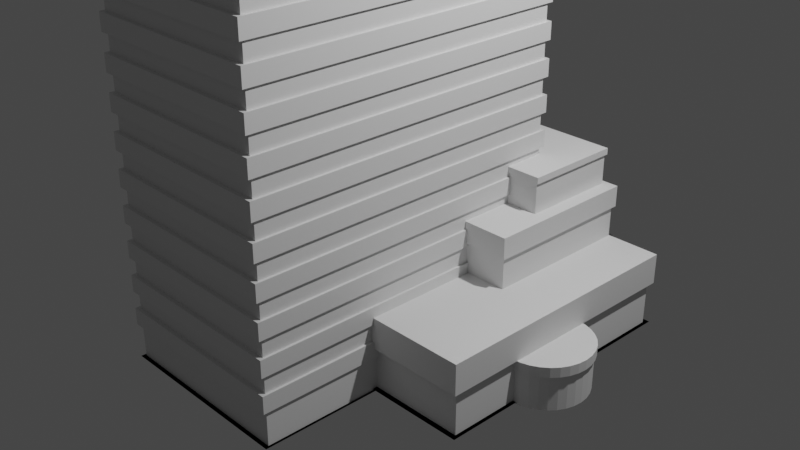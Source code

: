 # Source: Erasmusgebouw.blend  (saved by Blender 3.6.11; exported with 4.5.12 LTS)
import bpy
from mathutils import Matrix  # noqa: F401  (used for matrix-valued properties, if any)

bpy.ops.wm.read_factory_settings(use_empty=True)
scene = bpy.context.scene
scene.name = 'Scene'

# ---- collections
col_collection = bpy.data.collections.new('Collection'); scene.collection.children.link(col_collection)

# ---- materials (node trees are filled in below, after node groups)
mat_material = bpy.data.materials.new('Material')
mat_material.alpha_threshold = 0.0
mat_material.use_transparent_shadow = False
mat_material.roughness = 0.5
mat_material.line_color = (0.0, 0.0, 0.0, 1.0)

# ---- material node trees
mat_material.use_nodes = True; mat_material.node_tree.nodes.clear()
_N = mat_material.node_tree.nodes; _L = mat_material.node_tree.links
n0 = _N.new('ShaderNodeOutputMaterial'); n0.name = 'Material Output'; n0.location = (300, 300)
n1 = _N.new('ShaderNodeBsdfPrincipled'); n1.name = 'Principled BSDF'; n1.location = (10, 300)
n1.distribution = 'GGX'
n1.subsurface_method = 'RANDOM_WALK_SKIN'
n1.inputs[3].default_value = 1.45
n1.inputs[27].default_value = (0.0, 0.0, 0.0, 1.0)
n1.inputs[28].default_value = 1.0
_L.new(n1.outputs[0], n0.inputs[0])
n0.is_active_output = True

# ---- world
world_world = bpy.data.worlds.new('World'); scene.world = world_world
world_world.use_nodes = True; world_world.node_tree.nodes.clear()
_N = world_world.node_tree.nodes; _L = world_world.node_tree.links
n0 = _N.new('ShaderNodeOutputWorld'); n0.name = 'World Output'; n0.location = (300, 300)
n1 = _N.new('ShaderNodeBackground'); n1.name = 'Background'; n1.location = (10, 300)
n1.inputs[0].default_value = (0.05088, 0.05088, 0.05088, 1.0)
_L.new(n1.outputs[0], n0.inputs[0])
n0.is_active_output = True
world_world.color = (0.05088, 0.05088, 0.05088)
world_world.use_sun_shadow = False
world_world.sun_shadow_jitter_overblur = 0.0

# ---- cameras
cam_camera = bpy.data.cameras.new('Camera')
cam_camera.clip_end = 100.0
cam_camera.ortho_scale = 7.314

# ---- lights
light_light = bpy.data.lights.new('Light', 'POINT')
light_light.transmission_factor = 0.0
light_light.energy = 1000.0
light_light.shadow_soft_size = 0.1
light_light.shadow_maximum_resolution = 0.006
light_light.use_absolute_resolution = True

# ---- meshes
me_cube = bpy.data.meshes.new('Cube')
me_cube.from_pydata([(1.0, 1.0, 6.385), (1.0, 1.0, -1.0), (1.0, -2.506, 6.385), (1.0, -2.506, -1.0), (-1.0, 1.0, 6.385), (-1.0, 1.0, -1.0), (-1.0, -2.506, 6.385), (-1.0, -2.506, -1.0), (1.0, 1.0, 6.205), (1.0, 1.0, 6.025), (1.0, 1.0, 5.845), (1.0, 1.0, 5.665), (1.0, 1.0, 5.484), (1.0, 1.0, 5.304), (1.0, 1.0, 5.124), (1.0, 1.0, 4.944), (1.0, 1.0, 4.764), (1.0, 1.0, 4.584), (1.0, 1.0, 4.404), (1.0, 1.0, 4.224), (1.0, 1.0, 4.043), (1.0, 1.0, 3.863), (1.0, 1.0, 3.683), (1.0, 1.0, 3.503), (1.0, 1.0, 3.323), (1.0, 1.0, 3.143), (1.0, 1.0, 2.963), (1.0, 1.0, 2.783), (1.0, 1.0, 2.602), (1.0, 1.0, 2.422), (1.0, 1.0, 2.242), (1.0, 1.0, 2.062), (1.0, 1.0, 1.882), (1.0, 1.0, 1.702), (1.0, 1.0, 1.522), (1.0, 1.0, 1.342), (1.0, 1.0, 1.161), (1.0, 1.0, 0.9814), (1.0, 1.0, 0.8012), (1.0, 1.0, 0.6211), (1.0, 1.0, 0.441), (1.0, 1.0, 0.2609), (1.0, 1.0, 0.08074), (1.0, 1.0, -0.09938), (1.0, 1.0, -0.2795), (1.0, 1.0, -0.4596), (1.0, 1.0, -0.6398), (-1.0, -2.506, -0.6398), (-1.0, -2.506, -0.4596), (-1.0, -2.506, -0.2795), (-1.0, -2.506, -0.09938), (-1.0, -2.506, 0.08074), (-1.0, -2.506, 0.2609), (-1.0, -2.506, 0.441), (-1.0, -2.506, 0.6211), (-1.0, -2.506, 0.8012), (-1.0, -2.506, 0.9814), (-1.0, -2.506, 1.161), (-1.0, -2.506, 1.342), (-1.0, -2.506, 1.522), (-1.0, -2.506, 1.702), (-1.0, -2.506, 1.882), (-1.0, -2.506, 2.062), (-1.0, -2.506, 2.242), (-1.0, -2.506, 2.422), (-1.0, -2.506, 2.602), (-1.0, -2.506, 2.783), (-1.0, -2.506, 2.963), (-1.0, -2.506, 3.143), (-1.0, -2.506, 3.323), (-1.0, -2.506, 3.503), (-1.0, -2.506, 3.683), (-1.0, -2.506, 3.863), (-1.0, -2.506, 4.043), (-1.0, -2.506, 4.224), (-1.0, -2.506, 4.404), (-1.0, -2.506, 4.584), (-1.0, -2.506, 4.764), (-1.0, -2.506, 4.944), (-1.0, -2.506, 5.124), (-1.0, -2.506, 5.304), (-1.0, -2.506, 5.484), (-1.0, -2.506, 5.665), (-1.0, -2.506, 5.845), (-1.0, -2.506, 6.025), (-1.0, -2.506, 6.205), (1.0, -2.506, 6.205), (1.0, -2.506, 6.025), (1.0, -2.506, 5.845), (1.0, -2.506, 5.665), (1.0, -2.506, 5.484), (1.0, -2.506, 5.304), (1.0, -2.506, 5.124), (1.0, -2.506, 4.944), (1.0, -2.506, 4.764), (1.0, -2.506, 4.584), (1.0, -2.506, 4.404), (1.0, -2.506, 4.224), (1.0, -2.506, 4.043), (1.0, -2.506, 3.863), (1.0, -2.506, 3.683), (1.0, -2.506, 3.503), (1.0, -2.506, 3.323), (1.0, -2.506, 3.143), (1.0, -2.506, 2.963), (1.0, -2.506, 2.783), (1.0, -2.506, 2.602), (1.0, -2.506, 2.422), (1.0, -2.506, 2.242), (1.0, -2.506, 2.062), (1.0, -2.506, 1.882), (1.0, -2.506, 1.702), (1.0, -2.506, 1.522), (1.0, -2.506, 1.342), (1.0, -2.506, 1.161), (1.0, -2.506, 0.9814), (1.0, -2.506, 0.8012), (1.0, -2.506, 0.6211), (1.0, -2.506, 0.441), (1.0, -2.506, 0.2609), (1.0, -2.506, 0.08074), (1.0, -2.506, -0.09938), (1.0, -2.506, -0.2795), (1.0, -2.506, -0.4596), (1.0, -2.506, -0.6398), (-1.0, 1.0, 6.205), (-1.0, 1.0, 6.025), (-1.0, 1.0, 5.845), (-1.0, 1.0, 5.665), (-1.0, 1.0, 5.484), (-1.0, 1.0, 5.304), (-1.0, 1.0, 5.124), (-1.0, 1.0, 4.944), (-1.0, 1.0, 4.764), (-1.0, 1.0, 4.584), (-1.0, 1.0, 4.404), (-1.0, 1.0, 4.224), (-1.0, 1.0, 4.043), (-1.0, 1.0, 3.863), (-1.0, 1.0, 3.683), (-1.0, 1.0, 3.503), (-1.0, 1.0, 3.323), (-1.0, 1.0, 3.143), (-1.0, 1.0, 2.963), (-1.0, 1.0, 2.783), (-1.0, 1.0, 2.602), (-1.0, 1.0, 2.422), (-1.0, 1.0, 2.242), (-1.0, 1.0, 2.062), (-1.0, 1.0, 1.882), (-1.0, 1.0, 1.702), (-1.0, 1.0, 1.522), (-1.0, 1.0, 1.342), (-1.0, 1.0, 1.161), (-1.0, 1.0, 0.9814), (-1.0, 1.0, 0.8012), (-1.0, 1.0, 0.6211), (-1.0, 1.0, 0.441), (-1.0, 1.0, 0.2609), (-1.0, 1.0, 0.08074), (-1.0, 1.0, -0.09938), (-1.0, 1.0, -0.2795), (-1.0, 1.0, -0.4596), (-1.0, 1.0, -0.6398), (-0.9751, 0.9563, -1.0), (-0.9751, -2.462, -1.0), (0.9751, 0.9563, -1.0), (0.9751, 0.9563, -0.8199), (0.9751, -2.462, -0.8199), (0.9751, -2.462, -1.0), (-0.9751, 0.9563, -0.8199), (0.9751, 0.9563, 6.205), (0.9751, 0.9563, 6.025), (0.9751, 0.9563, 5.845), (0.9751, 0.9563, 5.665), (0.9751, 0.9563, 5.484), (0.9751, 0.9563, 5.304), (0.9751, 0.9563, 5.124), (0.9751, 0.9563, 4.944), (0.9751, 0.9563, 4.764), (0.9751, 0.9563, 4.584), (0.9751, 0.9563, 4.404), (0.9751, 0.9563, 4.224), (0.9751, 0.9563, 4.043), (0.9751, 0.9563, 3.863), (0.9751, 0.9563, 3.683), (0.9751, 0.9563, 3.503), (0.9751, 0.9563, 3.323), (0.9751, 0.9563, 3.143), (0.9751, 0.9563, 2.963), (0.9751, 0.9563, 2.783), (0.9751, 0.9563, 2.602), (0.9751, 0.9563, 2.422), (0.9751, 0.9563, 2.242), (0.9751, 0.9563, 2.062), (0.9751, 0.9563, 1.882), (0.9751, 0.9563, 1.702), (0.9751, 0.9563, 1.522), (0.9751, 0.9563, 1.342), (0.9751, 0.9563, 1.161), (0.9751, 0.9563, 0.9814), (0.9751, 0.9563, 0.8012), (0.9751, 0.9563, 0.6211), (0.9751, 0.9563, 0.441), (0.9751, 0.9563, 0.2609), (0.9751, 0.9563, 0.08074), (0.9751, 0.9563, -0.09938), (0.9751, 0.9563, -0.2795), (0.9751, 0.9563, -0.4596), (0.9751, 0.9563, -0.6398), (-0.9751, -2.462, -0.8199), (-0.9751, -2.462, -0.6398), (-0.9751, -2.462, -0.4596), (-0.9751, -2.462, -0.2795), (-0.9751, -2.462, -0.09938), (-0.9751, -2.462, 0.08074), (-0.9751, -2.462, 0.2609), (-0.9751, -2.462, 0.441), (-0.9751, -2.462, 0.6211), (-0.9751, -2.462, 0.8012), (-0.9751, -2.462, 0.9814), (-0.9751, -2.462, 1.161), (-0.9751, -2.462, 1.342), (-0.9751, -2.462, 1.522), (-0.9751, -2.462, 1.702), (-0.9751, -2.462, 1.882), (-0.9751, -2.462, 2.062), (-0.9751, -2.462, 2.242), (-0.9751, -2.462, 2.422), (-0.9751, -2.462, 2.602), (-0.9751, -2.462, 2.783), (-0.9751, -2.462, 2.963), (-0.9751, -2.462, 3.143), (-0.9751, -2.462, 3.323), (-0.9751, -2.462, 3.503), (-0.9751, -2.462, 3.683), (-0.9751, -2.462, 3.863), (-0.9751, -2.462, 4.043), (-0.9751, -2.462, 4.224), (-0.9751, -2.462, 4.404), (-0.9751, -2.462, 4.584), (-0.9751, -2.462, 4.764), (-0.9751, -2.462, 4.944), (-0.9751, -2.462, 5.124), (-0.9751, -2.462, 5.304), (-0.9751, -2.462, 5.484), (-0.9751, -2.462, 5.665), (-0.9751, -2.462, 5.845), (-0.9751, -2.462, 6.025), (-0.9751, -2.462, 6.205), (0.9751, -2.462, 6.205), (0.9751, -2.462, 6.025), (0.9751, -2.462, 5.845), (0.9751, -2.462, 5.665), (0.9751, -2.462, 5.484), (0.9751, -2.462, 5.304), (0.9751, -2.462, 5.124), (0.9751, -2.462, 4.944), (0.9751, -2.462, 4.764), (0.9751, -2.462, 4.584), (0.9751, -2.462, 4.404), (0.9751, -2.462, 4.224), (0.9751, -2.462, 4.043), (0.9751, -2.462, 3.863), (0.9751, -2.462, 3.683), (0.9751, -2.462, 3.503), (0.9751, -2.462, 3.323), (0.9751, -2.462, 3.143), (0.9751, -2.462, 2.963), (0.9751, -2.462, 2.783), (0.9751, -2.462, 2.602), (0.9751, -2.462, 2.422), (0.9751, -2.462, 2.242), (0.9751, -2.462, 2.062), (0.9751, -2.462, 1.882), (0.9751, -2.462, 1.702), (0.9751, -2.462, 1.522), (0.9751, -2.462, 1.342), (0.9751, -2.462, 1.161), (0.9751, -2.462, 0.9814), (0.9751, -2.462, 0.8012), (0.9751, -2.462, 0.6211), (0.9751, -2.462, 0.441), (0.9751, -2.462, 0.2609), (0.9751, -2.462, 0.08074), (0.9751, -2.462, -0.09938), (0.9751, -2.462, -0.2795), (0.9751, -2.462, -0.4596), (0.9751, -2.462, -0.6398), (-0.9751, 0.9563, 6.205), (-0.9751, 0.9563, 6.025), (-0.9751, 0.9563, 5.845), (-0.9751, 0.9563, 5.665), (-0.9751, 0.9563, 5.484), (-0.9751, 0.9563, 5.304), (-0.9751, 0.9563, 5.124), (-0.9751, 0.9563, 4.944), (-0.9751, 0.9563, 4.764), (-0.9751, 0.9563, 4.584), (-0.9751, 0.9563, 4.404), (-0.9751, 0.9563, 4.224), (-0.9751, 0.9563, 4.043), (-0.9751, 0.9563, 3.863), (-0.9751, 0.9563, 3.683), (-0.9751, 0.9563, 3.503), (-0.9751, 0.9563, 3.323), (-0.9751, 0.9563, 3.143), (-0.9751, 0.9563, 2.963), (-0.9751, 0.9563, 2.783), (-0.9751, 0.9563, 2.602), (-0.9751, 0.9563, 2.422), (-0.9751, 0.9563, 2.242), (-0.9751, 0.9563, 2.062), (-0.9751, 0.9563, 1.882), (-0.9751, 0.9563, 1.702), (-0.9751, 0.9563, 1.522), (-0.9751, 0.9563, 1.342), (-0.9751, 0.9563, 1.161), (-0.9751, 0.9563, 0.9814), (-0.9751, 0.9563, 0.8012), (-0.9751, 0.9563, 0.6211), (-0.9751, 0.9563, 0.441), (-0.9751, 0.9563, 0.2609), (-0.9751, 0.9563, 0.08074), (-0.9751, 0.9563, -0.09938), (-0.9751, 0.9563, -0.2795), (-0.9751, 0.9563, -0.4596), (-0.9751, 0.9563, -0.6398)], [], [(0, 4, 6, 2), (86, 2, 6, 85), (85, 6, 4, 125), (5, 1, 3, 7), (8, 0, 2, 86), (125, 4, 0, 8), (7, 3, 169, 165), (59, 151, 315, 223), (163, 162, 45, 46), (70, 101, 265, 234), (161, 160, 43, 44), (46, 124, 288, 209), (159, 158, 41, 42), (152, 58, 222, 316), (157, 156, 39, 40), (102, 69, 233, 266), (155, 154, 37, 38), (57, 153, 317, 221), (153, 152, 35, 36), (68, 103, 267, 232), (151, 150, 33, 34), (125, 8, 171, 289), (149, 148, 31, 32), (154, 56, 220, 318), (147, 146, 29, 30), (104, 67, 231, 268), (145, 144, 27, 28), (9, 126, 290, 172), (143, 142, 25, 26), (55, 155, 319, 219), (141, 140, 23, 24), (66, 105, 269, 230), (139, 138, 21, 22), (127, 10, 173, 291), (137, 136, 19, 20), (156, 54, 218, 320), (135, 134, 17, 18), (106, 65, 229, 270), (133, 132, 15, 16), (11, 128, 292, 174), (131, 130, 13, 14), (53, 157, 321, 217), (129, 128, 11, 12), (64, 107, 271, 228), (127, 126, 9, 10), (129, 12, 175, 293), (158, 52, 216, 322), (1, 5, 164, 166), (46, 45, 123, 124), (108, 63, 227, 272), (44, 43, 121, 122), (13, 130, 294, 176), (42, 41, 119, 120), (51, 159, 323, 215), (40, 39, 117, 118), (5, 7, 165, 164), (38, 37, 115, 116), (62, 109, 273, 226), (36, 35, 113, 114), (131, 14, 177, 295), (34, 33, 111, 112), (160, 50, 214, 324), (32, 31, 109, 110), (110, 61, 225, 274), (30, 29, 107, 108), (15, 132, 296, 178), (28, 27, 105, 106), (49, 161, 325, 213), (26, 25, 103, 104), (60, 111, 275, 224), (24, 23, 101, 102), (133, 16, 179, 297), (22, 21, 99, 100), (162, 48, 212, 326), (20, 19, 97, 98), (112, 59, 223, 276), (18, 17, 95, 96), (17, 134, 298, 180), (16, 15, 93, 94), (47, 163, 327, 211), (14, 13, 91, 92), (58, 113, 277, 222), (12, 11, 89, 90), (135, 18, 181, 299), (10, 9, 87, 88), (114, 57, 221, 278), (19, 136, 300, 182), (8, 86, 250, 171), (47, 48, 162, 163), (56, 115, 279, 220), (49, 50, 160, 161), (137, 20, 183, 301), (51, 52, 158, 159), (87, 9, 172, 251), (53, 54, 156, 157), (116, 55, 219, 280), (55, 56, 154, 155), (21, 138, 302, 184), (57, 58, 152, 153), (10, 88, 252, 173), (59, 60, 150, 151), (54, 117, 281, 218), (61, 62, 148, 149), (139, 22, 185, 303), (63, 64, 146, 147), (89, 11, 174, 253), (65, 66, 144, 145), (118, 53, 217, 282), (67, 68, 142, 143), (23, 140, 304, 186), (69, 70, 140, 141), (12, 90, 254, 175), (71, 72, 138, 139), (52, 119, 283, 216), (73, 74, 136, 137), (141, 24, 187, 305), (75, 76, 134, 135), (91, 13, 176, 255), (77, 78, 132, 133), (120, 51, 215, 284), (79, 80, 130, 131), (25, 142, 306, 188), (81, 82, 128, 129), (14, 92, 256, 177), (83, 84, 126, 127), (50, 121, 285, 214), (143, 26, 189, 307), (93, 15, 178, 257), (124, 123, 48, 47), (122, 49, 213, 286), (122, 121, 50, 49), (27, 144, 308, 190), (120, 119, 52, 51), (16, 94, 258, 179), (118, 117, 54, 53), (48, 123, 287, 212), (116, 115, 56, 55), (145, 28, 191, 309), (114, 113, 58, 57), (95, 17, 180, 259), (112, 111, 60, 59), (124, 47, 211, 288), (110, 109, 62, 61), (29, 146, 310, 192), (108, 107, 64, 63), (18, 96, 260, 181), (106, 105, 66, 65), (147, 30, 193, 311), (104, 103, 68, 67), (97, 19, 182, 261), (102, 101, 70, 69), (85, 125, 289, 249), (100, 99, 72, 71), (31, 148, 312, 194), (98, 97, 74, 73), (20, 98, 262, 183), (96, 95, 76, 75), (126, 84, 248, 290), (94, 93, 78, 77), (149, 32, 195, 313), (92, 91, 80, 79), (99, 21, 184, 263), (90, 89, 82, 81), (83, 127, 291, 247), (88, 87, 84, 83), (33, 150, 314, 196), (164, 170, 167, 166), (170, 327, 209, 167), (326, 325, 207, 208), (324, 323, 205, 206), (322, 321, 203, 204), (320, 319, 201, 202), (318, 317, 199, 200), (316, 315, 197, 198), (314, 313, 195, 196), (312, 311, 193, 194), (310, 309, 191, 192), (308, 307, 189, 190), (306, 305, 187, 188), (304, 303, 185, 186), (302, 301, 183, 184), (300, 299, 181, 182), (298, 297, 179, 180), (296, 295, 177, 178), (294, 293, 175, 176), (292, 291, 173, 174), (290, 289, 171, 172), (166, 167, 168, 169), (167, 209, 288, 168), (208, 207, 286, 287), (206, 205, 284, 285), (204, 203, 282, 283), (202, 201, 280, 281), (200, 199, 278, 279), (198, 197, 276, 277), (196, 195, 274, 275), (194, 193, 272, 273), (192, 191, 270, 271), (190, 189, 268, 269), (188, 187, 266, 267), (186, 185, 264, 265), (184, 183, 262, 263), (182, 181, 260, 261), (180, 179, 258, 259), (178, 177, 256, 257), (176, 175, 254, 255), (174, 173, 252, 253), (172, 171, 250, 251), (165, 210, 170, 164), (210, 211, 327, 170), (212, 213, 325, 326), (214, 215, 323, 324), (216, 217, 321, 322), (218, 219, 319, 320), (220, 221, 317, 318), (222, 223, 315, 316), (224, 225, 313, 314), (226, 227, 311, 312), (228, 229, 309, 310), (230, 231, 307, 308), (232, 233, 305, 306), (234, 235, 303, 304), (236, 237, 301, 302), (238, 239, 299, 300), (240, 241, 297, 298), (242, 243, 295, 296), (244, 245, 293, 294), (246, 247, 291, 292), (248, 249, 289, 290), (169, 168, 210, 165), (168, 288, 211, 210), (287, 286, 213, 212), (285, 284, 215, 214), (283, 282, 217, 216), (281, 280, 219, 218), (279, 278, 221, 220), (277, 276, 223, 222), (275, 274, 225, 224), (273, 272, 227, 226), (271, 270, 229, 228), (269, 268, 231, 230), (267, 266, 233, 232), (265, 264, 235, 234), (263, 262, 237, 236), (261, 260, 239, 238), (259, 258, 241, 240), (257, 256, 243, 242), (255, 254, 245, 244), (253, 252, 247, 246), (251, 250, 249, 248), (123, 45, 208, 287), (100, 71, 235, 264), (150, 60, 224, 314), (44, 122, 286, 207), (72, 99, 263, 236), (61, 149, 313, 225), (121, 43, 206, 285), (98, 73, 237, 262), (148, 62, 226, 312), (3, 1, 166, 169), (42, 120, 284, 205), (74, 97, 261, 238), (63, 147, 311, 227), (119, 41, 204, 283), (96, 75, 239, 260), (146, 64, 228, 310), (40, 118, 282, 203), (76, 95, 259, 240), (65, 145, 309, 229), (117, 39, 202, 281), (94, 77, 241, 258), (144, 66, 230, 308), (38, 116, 280, 201), (78, 93, 257, 242), (67, 143, 307, 231), (115, 37, 200, 279), (92, 79, 243, 256), (142, 68, 232, 306), (36, 114, 278, 199), (80, 91, 255, 244), (69, 141, 305, 233), (113, 35, 198, 277), (90, 81, 245, 254), (163, 46, 209, 327), (140, 70, 234, 304), (34, 112, 276, 197), (82, 89, 253, 246), (45, 162, 326, 208), (71, 139, 303, 235), (111, 33, 196, 275), (88, 83, 247, 252), (161, 44, 207, 325), (138, 72, 236, 302), (32, 110, 274, 195), (84, 87, 251, 248), (43, 160, 324, 206), (73, 137, 301, 237), (109, 31, 194, 273), (86, 85, 249, 250), (159, 42, 205, 323), (136, 74, 238, 300), (30, 108, 272, 193), (41, 158, 322, 204), (75, 135, 299, 239), (107, 29, 192, 271), (157, 40, 203, 321), (134, 76, 240, 298), (28, 106, 270, 191), (39, 156, 320, 202), (77, 133, 297, 241), (105, 27, 190, 269), (155, 38, 201, 319), (132, 78, 242, 296), (26, 104, 268, 189), (37, 154, 318, 200), (79, 131, 295, 243), (103, 25, 188, 267), (153, 36, 199, 317), (130, 80, 244, 294), (24, 102, 266, 187), (35, 152, 316, 198), (81, 129, 293, 245), (101, 23, 186, 265), (151, 34, 197, 315), (128, 82, 246, 292), (22, 100, 264, 185)])
_uv = me_cube.uv_layers.new(name='UVMap')
_uv.uv.foreach_set('vector', [0.625, 0.5, 0.875, 0.5, 0.875, 0.75, 0.625, 0.75, 0.6189, 0.75, 0.625, 0.75, 0.625, 1.0, 0.6189, 1.0, 0.6189, 0.0, 0.625, 0.0, 0.625, 0.25, 0.6189, 0.25, 0.125, 0.5, 0.375, 0.5, 0.375, 0.75, 0.125, 0.75, 0.6189, 0.5, 0.625, 0.5, 0.625, 0.75, 0.6189, 0.75, 0.6189, 0.25, 0.625, 0.25, 0.625, 0.5, 0.6189, 0.5, 0.125, 0.75, 0.375, 0.75, 0.375, 0.75, 0.125, 0.75, 0.4604, 0.0, 0.4604, 0.25, 0.4604, 0.25, 0.4604, 0.0, 0.3872, 0.25, 0.3933, 0.25, 0.3933, 0.5, 0.3872, 0.5, 0.5274, 1.0, 0.5274, 0.75, 0.5274, 0.75, 0.5274, 1.0, 0.3994, 0.25, 0.4055, 0.25, 0.4055, 0.5, 0.3994, 0.5, 0.3872, 0.5, 0.3872, 0.75, 0.3872, 0.75, 0.3872, 0.5, 0.4116, 0.25, 0.4177, 0.25, 0.4177, 0.5, 0.4116, 0.5, 0.4543, 0.25, 0.4543, 0.0, 0.4543, 0.0, 0.4543, 0.25, 0.4238, 0.25, 0.4299, 0.25, 0.4299, 0.5, 0.4238, 0.5, 0.5213, 0.75, 0.5213, 1.0, 0.5213, 1.0, 0.5213, 0.75, 0.436, 0.25, 0.4421, 0.25, 0.4421, 0.5, 0.436, 0.5, 0.4482, 0.0, 0.4482, 0.25, 0.4482, 0.25, 0.4482, 0.0, 0.4482, 0.25, 0.4543, 0.25, 0.4543, 0.5, 0.4482, 0.5, 0.5152, 1.0, 0.5152, 0.75, 0.5152, 0.75, 0.5152, 1.0, 0.4604, 0.25, 0.4665, 0.25, 0.4665, 0.5, 0.4604, 0.5, 0.6189, 0.25, 0.6189, 0.5, 0.6189, 0.5, 0.6189, 0.25, 0.4726, 0.25, 0.4787, 0.25, 0.4787, 0.5, 0.4726, 0.5, 0.4421, 0.25, 0.4421, 0.0, 0.4421, 0.0, 0.4421, 0.25, 0.4848, 0.25, 0.4909, 0.25, 0.4909, 0.5, 0.4848, 0.5, 0.5091, 0.75, 0.5091, 1.0, 0.5091, 1.0, 0.5091, 0.75, 0.497, 0.25, 0.503, 0.25, 0.503, 0.5, 0.497, 0.5, 0.6128, 0.5, 0.6128, 0.25, 0.6128, 0.25, 0.6128, 0.5, 0.5091, 0.25, 0.5152, 0.25, 0.5152, 0.5, 0.5091, 0.5, 0.436, 0.0, 0.436, 0.25, 0.436, 0.25, 0.436, 0.0, 0.5213, 0.25, 0.5274, 0.25, 0.5274, 0.5, 0.5213, 0.5, 0.503, 1.0, 0.503, 0.75, 0.503, 0.75, 0.503, 1.0, 0.5335, 0.25, 0.5396, 0.25, 0.5396, 0.5, 0.5335, 0.5, 0.6067, 0.25, 0.6067, 0.5, 0.6067, 0.5, 0.6067, 0.25, 0.5457, 0.25, 0.5518, 0.25, 0.5518, 0.5, 0.5457, 0.5, 0.4299, 0.25, 0.4299, 0.0, 0.4299, 0.0, 0.4299, 0.25, 0.5579, 0.25, 0.564, 0.25, 0.564, 0.5, 0.5579, 0.5, 0.497, 0.75, 0.497, 1.0, 0.497, 1.0, 0.497, 0.75, 0.5701, 0.25, 0.5762, 0.25, 0.5762, 0.5, 0.5701, 0.5, 0.6006, 0.5, 0.6006, 0.25, 0.6006, 0.25, 0.6006, 0.5, 0.5823, 0.25, 0.5884, 0.25, 0.5884, 0.5, 0.5823, 0.5, 0.4238, 0.0, 0.4238, 0.25, 0.4238, 0.25, 0.4238, 0.0, 0.5945, 0.25, 0.6006, 0.25, 0.6006, 0.5, 0.5945, 0.5, 0.4909, 1.0, 0.4909, 0.75, 0.4909, 0.75, 0.4909, 1.0, 0.6067, 0.25, 0.6128, 0.25, 0.6128, 0.5, 0.6067, 0.5, 0.5945, 0.25, 0.5945, 0.5, 0.5945, 0.5, 0.5945, 0.25, 0.4177, 0.25, 0.4177, 0.0, 0.4177, 0.0, 0.4177, 0.25, 0.375, 0.5, 0.125, 0.5, 0.125, 0.5, 0.375, 0.5, 0.3872, 0.5, 0.3933, 0.5, 0.3933, 0.75, 0.3872, 0.75, 0.4848, 0.75, 0.4848, 1.0, 0.4848, 1.0, 0.4848, 0.75, 0.3994, 0.5, 0.4055, 0.5, 0.4055, 0.75, 0.3994, 0.75, 0.5884, 0.5, 0.5884, 0.25, 0.5884, 0.25, 0.5884, 0.5, 0.4116, 0.5, 0.4177, 0.5, 0.4177, 0.75, 0.4116, 0.75, 0.4116, 0.0, 0.4116, 0.25, 0.4116, 0.25, 0.4116, 0.0, 0.4238, 0.5, 0.4299, 0.5, 0.4299, 0.75, 0.4238, 0.75, 0.125, 0.5, 0.125, 0.75, 0.125, 0.75, 0.125, 0.5, 0.436, 0.5, 0.4421, 0.5, 0.4421, 0.75, 0.436, 0.75, 0.4787, 1.0, 0.4787, 0.75, 0.4787, 0.75, 0.4787, 1.0, 0.4482, 0.5, 0.4543, 0.5, 0.4543, 0.75, 0.4482, 0.75, 0.5823, 0.25, 0.5823, 0.5, 0.5823, 0.5, 0.5823, 0.25, 0.4604, 0.5, 0.4665, 0.5, 0.4665, 0.75, 0.4604, 0.75, 0.4055, 0.25, 0.4055, 0.0, 0.4055, 0.0, 0.4055, 0.25, 0.4726, 0.5, 0.4787, 0.5, 0.4787, 0.75, 0.4726, 0.75, 0.4726, 0.75, 0.4726, 1.0, 0.4726, 1.0, 0.4726, 0.75, 0.4848, 0.5, 0.4909, 0.5, 0.4909, 0.75, 0.4848, 0.75, 0.5762, 0.5, 0.5762, 0.25, 0.5762, 0.25, 0.5762, 0.5, 0.497, 0.5, 0.503, 0.5, 0.503, 0.75, 0.497, 0.75, 0.3994, 0.0, 0.3994, 0.25, 0.3994, 0.25, 0.3994, 0.0, 0.5091, 0.5, 0.5152, 0.5, 0.5152, 0.75, 0.5091, 0.75, 0.4665, 1.0, 0.4665, 0.75, 0.4665, 0.75, 0.4665, 1.0, 0.5213, 0.5, 0.5274, 0.5, 0.5274, 0.75, 0.5213, 0.75, 0.5701, 0.25, 0.5701, 0.5, 0.5701, 0.5, 0.5701, 0.25, 0.5335, 0.5, 0.5396, 0.5, 0.5396, 0.75, 0.5335, 0.75, 0.3933, 0.25, 0.3933, 0.0, 0.3933, 0.0, 0.3933, 0.25, 0.5457, 0.5, 0.5518, 0.5, 0.5518, 0.75, 0.5457, 0.75, 0.4604, 0.75, 0.4604, 1.0, 0.4604, 1.0, 0.4604, 0.75, 0.5579, 0.5, 0.564, 0.5, 0.564, 0.75, 0.5579, 0.75, 0.564, 0.5, 0.564, 0.25, 0.564, 0.25, 0.564, 0.5, 0.5701, 0.5, 0.5762, 0.5, 0.5762, 0.75, 0.5701, 0.75, 0.3872, 0.0, 0.3872, 0.25, 0.3872, 0.25, 0.3872, 0.0, 0.5823, 0.5, 0.5884, 0.5, 0.5884, 0.75, 0.5823, 0.75, 0.4543, 1.0, 0.4543, 0.75, 0.4543, 0.75, 0.4543, 1.0, 0.5945, 0.5, 0.6006, 0.5, 0.6006, 0.75, 0.5945, 0.75, 0.5579, 0.25, 0.5579, 0.5, 0.5579, 0.5, 0.5579, 0.25, 0.6067, 0.5, 0.6128, 0.5, 0.6128, 0.75, 0.6067, 0.75, 0.4482, 0.75, 0.4482, 1.0, 0.4482, 1.0, 0.4482, 0.75, 0.5518, 0.5, 0.5518, 0.25, 0.5518, 0.25, 0.5518, 0.5, 0.6189, 0.5, 0.6189, 0.75, 0.6189, 0.75, 0.6189, 0.5, 0.3872, 0.0, 0.3933, 0.0, 0.3933, 0.25, 0.3872, 0.25, 0.4421, 1.0, 0.4421, 0.75, 0.4421, 0.75, 0.4421, 1.0, 0.3994, 0.0, 0.4055, 0.0, 0.4055, 0.25, 0.3994, 0.25, 0.5457, 0.25, 0.5457, 0.5, 0.5457, 0.5, 0.5457, 0.25, 0.4116, 0.0, 0.4177, 0.0, 0.4177, 0.25, 0.4116, 0.25, 0.6128, 0.75, 0.6128, 0.5, 0.6128, 0.5, 0.6128, 0.75, 0.4238, 0.0, 0.4299, 0.0, 0.4299, 0.25, 0.4238, 0.25, 0.436, 0.75, 0.436, 1.0, 0.436, 1.0, 0.436, 0.75, 0.436, 0.0, 0.4421, 0.0, 0.4421, 0.25, 0.436, 0.25, 0.5396, 0.5, 0.5396, 0.25, 0.5396, 0.25, 0.5396, 0.5, 0.4482, 0.0, 0.4543, 0.0, 0.4543, 0.25, 0.4482, 0.25, 0.6067, 0.5, 0.6067, 0.75, 0.6067, 0.75, 0.6067, 0.5, 0.4604, 0.0, 0.4665, 0.0, 0.4665, 0.25, 0.4604, 0.25, 0.4299, 1.0, 0.4299, 0.75, 0.4299, 0.75, 0.4299, 1.0, 0.4726, 0.0, 0.4787, 0.0, 0.4787, 0.25, 0.4726, 0.25, 0.5335, 0.25, 0.5335, 0.5, 0.5335, 0.5, 0.5335, 0.25, 0.4848, 0.0, 0.4909, 0.0, 0.4909, 0.25, 0.4848, 0.25, 0.6006, 0.75, 0.6006, 0.5, 0.6006, 0.5, 0.6006, 0.75, 0.497, 0.0, 0.503, 0.0, 0.503, 0.25, 0.497, 0.25, 0.4238, 0.75, 0.4238, 1.0, 0.4238, 1.0, 0.4238, 0.75, 0.5091, 0.0, 0.5152, 0.0, 0.5152, 0.25, 0.5091, 0.25, 0.5274, 0.5, 0.5274, 0.25, 0.5274, 0.25, 0.5274, 0.5, 0.5213, 0.0, 0.5274, 0.0, 0.5274, 0.25, 0.5213, 0.25, 0.5945, 0.5, 0.5945, 0.75, 0.5945, 0.75, 0.5945, 0.5, 0.5335, 0.0, 0.5396, 0.0, 0.5396, 0.25, 0.5335, 0.25, 0.4177, 1.0, 0.4177, 0.75, 0.4177, 0.75, 0.4177, 1.0, 0.5457, 0.0, 0.5518, 0.0, 0.5518, 0.25, 0.5457, 0.25, 0.5213, 0.25, 0.5213, 0.5, 0.5213, 0.5, 0.5213, 0.25, 0.5579, 0.0, 0.564, 0.0, 0.564, 0.25, 0.5579, 0.25, 0.5884, 0.75, 0.5884, 0.5, 0.5884, 0.5, 0.5884, 0.75, 0.5701, 0.0, 0.5762, 0.0, 0.5762, 0.25, 0.5701, 0.25, 0.4116, 0.75, 0.4116, 1.0, 0.4116, 1.0, 0.4116, 0.75, 0.5823, 0.0, 0.5884, 0.0, 0.5884, 0.25, 0.5823, 0.25, 0.5152, 0.5, 0.5152, 0.25, 0.5152, 0.25, 0.5152, 0.5, 0.5945, 0.0, 0.6006, 0.0, 0.6006, 0.25, 0.5945, 0.25, 0.5823, 0.5, 0.5823, 0.75, 0.5823, 0.75, 0.5823, 0.5, 0.6067, 0.0, 0.6128, 0.0, 0.6128, 0.25, 0.6067, 0.25, 0.4055, 1.0, 0.4055, 0.75, 0.4055, 0.75, 0.4055, 1.0, 0.5091, 0.25, 0.5091, 0.5, 0.5091, 0.5, 0.5091, 0.25, 0.5762, 0.75, 0.5762, 0.5, 0.5762, 0.5, 0.5762, 0.75, 0.3872, 0.75, 0.3933, 0.75, 0.3933, 1.0, 0.3872, 1.0, 0.3994, 0.75, 0.3994, 1.0, 0.3994, 1.0, 0.3994, 0.75, 0.3994, 0.75, 0.4055, 0.75, 0.4055, 1.0, 0.3994, 1.0, 0.503, 0.5, 0.503, 0.25, 0.503, 0.25, 0.503, 0.5, 0.4116, 0.75, 0.4177, 0.75, 0.4177, 1.0, 0.4116, 1.0, 0.5701, 0.5, 0.5701, 0.75, 0.5701, 0.75, 0.5701, 0.5, 0.4238, 0.75, 0.4299, 0.75, 0.4299, 1.0, 0.4238, 1.0, 0.3933, 1.0, 0.3933, 0.75, 0.3933, 0.75, 0.3933, 1.0, 0.436, 0.75, 0.4421, 0.75, 0.4421, 1.0, 0.436, 1.0, 0.497, 0.25, 0.497, 0.5, 0.497, 0.5, 0.497, 0.25, 0.4482, 0.75, 0.4543, 0.75, 0.4543, 1.0, 0.4482, 1.0, 0.564, 0.75, 0.564, 0.5, 0.564, 0.5, 0.564, 0.75, 0.4604, 0.75, 0.4665, 0.75, 0.4665, 1.0, 0.4604, 1.0, 0.3872, 0.75, 0.3872, 1.0, 0.3872, 1.0, 0.3872, 0.75, 0.4726, 0.75, 0.4787, 0.75, 0.4787, 1.0, 0.4726, 1.0, 0.4909, 0.5, 0.4909, 0.25, 0.4909, 0.25, 0.4909, 0.5, 0.4848, 0.75, 0.4909, 0.75, 0.4909, 1.0, 0.4848, 1.0, 0.5579, 0.5, 0.5579, 0.75, 0.5579, 0.75, 0.5579, 0.5, 0.497, 0.75, 0.503, 0.75, 0.503, 1.0, 0.497, 1.0, 0.4848, 0.25, 0.4848, 0.5, 0.4848, 0.5, 0.4848, 0.25, 0.5091, 0.75, 0.5152, 0.75, 0.5152, 1.0, 0.5091, 1.0, 0.5518, 0.75, 0.5518, 0.5, 0.5518, 0.5, 0.5518, 0.75, 0.5213, 0.75, 0.5274, 0.75, 0.5274, 1.0, 0.5213, 1.0, 0.6189, 0.0, 0.6189, 0.25, 0.6189, 0.25, 0.6189, 0.0, 0.5335, 0.75, 0.5396, 0.75, 0.5396, 1.0, 0.5335, 1.0, 0.4787, 0.5, 0.4787, 0.25, 0.4787, 0.25, 0.4787, 0.5, 0.5457, 0.75, 0.5518, 0.75, 0.5518, 1.0, 0.5457, 1.0, 0.5457, 0.5, 0.5457, 0.75, 0.5457, 0.75, 0.5457, 0.5, 0.5579, 0.75, 0.564, 0.75, 0.564, 1.0, 0.5579, 1.0, 0.6128, 0.25, 0.6128, 0.0, 0.6128, 0.0, 0.6128, 0.25, 0.5701, 0.75, 0.5762, 0.75, 0.5762, 1.0, 0.5701, 1.0, 0.4726, 0.25, 0.4726, 0.5, 0.4726, 0.5, 0.4726, 0.25, 0.5823, 0.75, 0.5884, 0.75, 0.5884, 1.0, 0.5823, 1.0, 0.5396, 0.75, 0.5396, 0.5, 0.5396, 0.5, 0.5396, 0.75, 0.5945, 0.75, 0.6006, 0.75, 0.6006, 1.0, 0.5945, 1.0, 0.6067, 0.0, 0.6067, 0.25, 0.6067, 0.25, 0.6067, 0.0, 0.6067, 0.75, 0.6128, 0.75, 0.6128, 1.0, 0.6067, 1.0, 0.4665, 0.5, 0.4665, 0.25, 0.4665, 0.25, 0.4665, 0.5, 0.375, 0.25, 0.3811, 0.25, 0.3811, 0.5, 0.375, 0.5, 0.3811, 0.25, 0.3872, 0.25, 0.3872, 0.5, 0.3811, 0.5, 0.3933, 0.25, 0.3994, 0.25, 0.3994, 0.5, 0.3933, 0.5, 0.4055, 0.25, 0.4116, 0.25, 0.4116, 0.5, 0.4055, 0.5, 0.4177, 0.25, 0.4238, 0.25, 0.4238, 0.5, 0.4177, 0.5, 0.4299, 0.25, 0.436, 0.25, 0.436, 0.5, 0.4299, 0.5, 0.4421, 0.25, 0.4482, 0.25, 0.4482, 0.5, 0.4421, 0.5, 0.4543, 0.25, 0.4604, 0.25, 0.4604, 0.5, 0.4543, 0.5, 0.4665, 0.25, 0.4726, 0.25, 0.4726, 0.5, 0.4665, 0.5, 0.4787, 0.25, 0.4848, 0.25, 0.4848, 0.5, 0.4787, 0.5, 0.4909, 0.25, 0.497, 0.25, 0.497, 0.5, 0.4909, 0.5, 0.503, 0.25, 0.5091, 0.25, 0.5091, 0.5, 0.503, 0.5, 0.5152, 0.25, 0.5213, 0.25, 0.5213, 0.5, 0.5152, 0.5, 0.5274, 0.25, 0.5335, 0.25, 0.5335, 0.5, 0.5274, 0.5, 0.5396, 0.25, 0.5457, 0.25, 0.5457, 0.5, 0.5396, 0.5, 0.5518, 0.25, 0.5579, 0.25, 0.5579, 0.5, 0.5518, 0.5, 0.564, 0.25, 0.5701, 0.25, 0.5701, 0.5, 0.564, 0.5, 0.5762, 0.25, 0.5823, 0.25, 0.5823, 0.5, 0.5762, 0.5, 0.5884, 0.25, 0.5945, 0.25, 0.5945, 0.5, 0.5884, 0.5, 0.6006, 0.25, 0.6067, 0.25, 0.6067, 0.5, 0.6006, 0.5, 0.6128, 0.25, 0.6189, 0.25, 0.6189, 0.5, 0.6128, 0.5, 0.375, 0.5, 0.3811, 0.5, 0.3811, 0.75, 0.375, 0.75, 0.3811, 0.5, 0.3872, 0.5, 0.3872, 0.75, 0.3811, 0.75, 0.3933, 0.5, 0.3994, 0.5, 0.3994, 0.75, 0.3933, 0.75, 0.4055, 0.5, 0.4116, 0.5, 0.4116, 0.75, 0.4055, 0.75, 0.4177, 0.5, 0.4238, 0.5, 0.4238, 0.75, 0.4177, 0.75, 0.4299, 0.5, 0.436, 0.5, 0.436, 0.75, 0.4299, 0.75, 0.4421, 0.5, 0.4482, 0.5, 0.4482, 0.75, 0.4421, 0.75, 0.4543, 0.5, 0.4604, 0.5, 0.4604, 0.75, 0.4543, 0.75, 0.4665, 0.5, 0.4726, 0.5, 0.4726, 0.75, 0.4665, 0.75, 0.4787, 0.5, 0.4848, 0.5, 0.4848, 0.75, 0.4787, 0.75, 0.4909, 0.5, 0.497, 0.5, 0.497, 0.75, 0.4909, 0.75, 0.503, 0.5, 0.5091, 0.5, 0.5091, 0.75, 0.503, 0.75, 0.5152, 0.5, 0.5213, 0.5, 0.5213, 0.75, 0.5152, 0.75, 0.5274, 0.5, 0.5335, 0.5, 0.5335, 0.75, 0.5274, 0.75, 0.5396, 0.5, 0.5457, 0.5, 0.5457, 0.75, 0.5396, 0.75, 0.5518, 0.5, 0.5579, 0.5, 0.5579, 0.75, 0.5518, 0.75, 0.564, 0.5, 0.5701, 0.5, 0.5701, 0.75, 0.564, 0.75, 0.5762, 0.5, 0.5823, 0.5, 0.5823, 0.75, 0.5762, 0.75, 0.5884, 0.5, 0.5945, 0.5, 0.5945, 0.75, 0.5884, 0.75, 0.6006, 0.5, 0.6067, 0.5, 0.6067, 0.75, 0.6006, 0.75, 0.6128, 0.5, 0.6189, 0.5, 0.6189, 0.75, 0.6128, 0.75, 0.375, 0.0, 0.3811, 0.0, 0.3811, 0.25, 0.375, 0.25, 0.3811, 0.0, 0.3872, 0.0, 0.3872, 0.25, 0.3811, 0.25, 0.3933, 0.0, 0.3994, 0.0, 0.3994, 0.25, 0.3933, 0.25, 0.4055, 0.0, 0.4116, 0.0, 0.4116, 0.25, 0.4055, 0.25, 0.4177, 0.0, 0.4238, 0.0, 0.4238, 0.25, 0.4177, 0.25, 0.4299, 0.0, 0.436, 0.0, 0.436, 0.25, 0.4299, 0.25, 0.4421, 0.0, 0.4482, 0.0, 0.4482, 0.25, 0.4421, 0.25, 0.4543, 0.0, 0.4604, 0.0, 0.4604, 0.25, 0.4543, 0.25, 0.4665, 0.0, 0.4726, 0.0, 0.4726, 0.25, 0.4665, 0.25, 0.4787, 0.0, 0.4848, 0.0, 0.4848, 0.25, 0.4787, 0.25, 0.4909, 0.0, 0.497, 0.0, 0.497, 0.25, 0.4909, 0.25, 0.503, 0.0, 0.5091, 0.0, 0.5091, 0.25, 0.503, 0.25, 0.5152, 0.0, 0.5213, 0.0, 0.5213, 0.25, 0.5152, 0.25, 0.5274, 0.0, 0.5335, 0.0, 0.5335, 0.25, 0.5274, 0.25, 0.5396, 0.0, 0.5457, 0.0, 0.5457, 0.25, 0.5396, 0.25, 0.5518, 0.0, 0.5579, 0.0, 0.5579, 0.25, 0.5518, 0.25, 0.564, 0.0, 0.5701, 0.0, 0.5701, 0.25, 0.564, 0.25, 0.5762, 0.0, 0.5823, 0.0, 0.5823, 0.25, 0.5762, 0.25, 0.5884, 0.0, 0.5945, 0.0, 0.5945, 0.25, 0.5884, 0.25, 0.6006, 0.0, 0.6067, 0.0, 0.6067, 0.25, 0.6006, 0.25, 0.6128, 0.0, 0.6189, 0.0, 0.6189, 0.25, 0.6128, 0.25, 0.375, 0.75, 0.3811, 0.75, 0.3811, 1.0, 0.375, 1.0, 0.3811, 0.75, 0.3872, 0.75, 0.3872, 1.0, 0.3811, 1.0, 0.3933, 0.75, 0.3994, 0.75, 0.3994, 1.0, 0.3933, 1.0, 0.4055, 0.75, 0.4116, 0.75, 0.4116, 1.0, 0.4055, 1.0, 0.4177, 0.75, 0.4238, 0.75, 0.4238, 1.0, 0.4177, 1.0, 0.4299, 0.75, 0.436, 0.75, 0.436, 1.0, 0.4299, 1.0, 0.4421, 0.75, 0.4482, 0.75, 0.4482, 1.0, 0.4421, 1.0, 0.4543, 0.75, 0.4604, 0.75, 0.4604, 1.0, 0.4543, 1.0, 0.4665, 0.75, 0.4726, 0.75, 0.4726, 1.0, 0.4665, 1.0, 0.4787, 0.75, 0.4848, 0.75, 0.4848, 1.0, 0.4787, 1.0, 0.4909, 0.75, 0.497, 0.75, 0.497, 1.0, 0.4909, 1.0, 0.503, 0.75, 0.5091, 0.75, 0.5091, 1.0, 0.503, 1.0, 0.5152, 0.75, 0.5213, 0.75, 0.5213, 1.0, 0.5152, 1.0, 0.5274, 0.75, 0.5335, 0.75, 0.5335, 1.0, 0.5274, 1.0, 0.5396, 0.75, 0.5457, 0.75, 0.5457, 1.0, 0.5396, 1.0, 0.5518, 0.75, 0.5579, 0.75, 0.5579, 1.0, 0.5518, 1.0, 0.564, 0.75, 0.5701, 0.75, 0.5701, 1.0, 0.564, 1.0, 0.5762, 0.75, 0.5823, 0.75, 0.5823, 1.0, 0.5762, 1.0, 0.5884, 0.75, 0.5945, 0.75, 0.5945, 1.0, 0.5884, 1.0, 0.6006, 0.75, 0.6067, 0.75, 0.6067, 1.0, 0.6006, 1.0, 0.6128, 0.75, 0.6189, 0.75, 0.6189, 1.0, 0.6128, 1.0, 0.3933, 0.75, 0.3933, 0.5, 0.3933, 0.5, 0.3933, 0.75, 0.5335, 0.75, 0.5335, 1.0, 0.5335, 1.0, 0.5335, 0.75, 0.4665, 0.25, 0.4665, 0.0, 0.4665, 0.0, 0.4665, 0.25, 0.3994, 0.5, 0.3994, 0.75, 0.3994, 0.75, 0.3994, 0.5, 0.5396, 1.0, 0.5396, 0.75, 0.5396, 0.75, 0.5396, 1.0, 0.4726, 0.0, 0.4726, 0.25, 0.4726, 0.25, 0.4726, 0.0, 0.4055, 0.75, 0.4055, 0.5, 0.4055, 0.5, 0.4055, 0.75, 0.5457, 0.75, 0.5457, 1.0, 0.5457, 1.0, 0.5457, 0.75, 0.4787, 0.25, 0.4787, 0.0, 0.4787, 0.0, 0.4787, 0.25, 0.375, 0.75, 0.375, 0.5, 0.375, 0.5, 0.375, 0.75, 0.4116, 0.5, 0.4116, 0.75, 0.4116, 0.75, 0.4116, 0.5, 0.5518, 1.0, 0.5518, 0.75, 0.5518, 0.75, 0.5518, 1.0, 0.4848, 0.0, 0.4848, 0.25, 0.4848, 0.25, 0.4848, 0.0, 0.4177, 0.75, 0.4177, 0.5, 0.4177, 0.5, 0.4177, 0.75, 0.5579, 0.75, 0.5579, 1.0, 0.5579, 1.0, 0.5579, 0.75, 0.4909, 0.25, 0.4909, 0.0, 0.4909, 0.0, 0.4909, 0.25, 0.4238, 0.5, 0.4238, 0.75, 0.4238, 0.75, 0.4238, 0.5, 0.564, 1.0, 0.564, 0.75, 0.564, 0.75, 0.564, 1.0, 0.497, 0.0, 0.497, 0.25, 0.497, 0.25, 0.497, 0.0, 0.4299, 0.75, 0.4299, 0.5, 0.4299, 0.5, 0.4299, 0.75, 0.5701, 0.75, 0.5701, 1.0, 0.5701, 1.0, 0.5701, 0.75, 0.503, 0.25, 0.503, 0.0, 0.503, 0.0, 0.503, 0.25, 0.436, 0.5, 0.436, 0.75, 0.436, 0.75, 0.436, 0.5, 0.5762, 1.0, 0.5762, 0.75, 0.5762, 0.75, 0.5762, 1.0, 0.5091, 0.0, 0.5091, 0.25, 0.5091, 0.25, 0.5091, 0.0, 0.4421, 0.75, 0.4421, 0.5, 0.4421, 0.5, 0.4421, 0.75, 0.5823, 0.75, 0.5823, 1.0, 0.5823, 1.0, 0.5823, 0.75, 0.5152, 0.25, 0.5152, 0.0, 0.5152, 0.0, 0.5152, 0.25, 0.4482, 0.5, 0.4482, 0.75, 0.4482, 0.75, 0.4482, 0.5, 0.5884, 1.0, 0.5884, 0.75, 0.5884, 0.75, 0.5884, 1.0, 0.5213, 0.0, 0.5213, 0.25, 0.5213, 0.25, 0.5213, 0.0, 0.4543, 0.75, 0.4543, 0.5, 0.4543, 0.5, 0.4543, 0.75, 0.5945, 0.75, 0.5945, 1.0, 0.5945, 1.0, 0.5945, 0.75, 0.3872, 0.25, 0.3872, 0.5, 0.3872, 0.5, 0.3872, 0.25, 0.5274, 0.25, 0.5274, 0.0, 0.5274, 0.0, 0.5274, 0.25, 0.4604, 0.5, 0.4604, 0.75, 0.4604, 0.75, 0.4604, 0.5, 0.6006, 1.0, 0.6006, 0.75, 0.6006, 0.75, 0.6006, 1.0, 0.3933, 0.5, 0.3933, 0.25, 0.3933, 0.25, 0.3933, 0.5, 0.5335, 0.0, 0.5335, 0.25, 0.5335, 0.25, 0.5335, 0.0, 0.4665, 0.75, 0.4665, 0.5, 0.4665, 0.5, 0.4665, 0.75, 0.6067, 0.75, 0.6067, 1.0, 0.6067, 1.0, 0.6067, 0.75, 0.3994, 0.25, 0.3994, 0.5, 0.3994, 0.5, 0.3994, 0.25, 0.5396, 0.25, 0.5396, 0.0, 0.5396, 0.0, 0.5396, 0.25, 0.4726, 0.5, 0.4726, 0.75, 0.4726, 0.75, 0.4726, 0.5, 0.6128, 1.0, 0.6128, 0.75, 0.6128, 0.75, 0.6128, 1.0, 0.4055, 0.5, 0.4055, 0.25, 0.4055, 0.25, 0.4055, 0.5, 0.5457, 0.0, 0.5457, 0.25, 0.5457, 0.25, 0.5457, 0.0, 0.4787, 0.75, 0.4787, 0.5, 0.4787, 0.5, 0.4787, 0.75, 0.6189, 0.75, 0.6189, 1.0, 0.6189, 1.0, 0.6189, 0.75, 0.4116, 0.25, 0.4116, 0.5, 0.4116, 0.5, 0.4116, 0.25, 0.5518, 0.25, 0.5518, 0.0, 0.5518, 0.0, 0.5518, 0.25, 0.4848, 0.5, 0.4848, 0.75, 0.4848, 0.75, 0.4848, 0.5, 0.4177, 0.5, 0.4177, 0.25, 0.4177, 0.25, 0.4177, 0.5, 0.5579, 0.0, 0.5579, 0.25, 0.5579, 0.25, 0.5579, 0.0, 0.4909, 0.75, 0.4909, 0.5, 0.4909, 0.5, 0.4909, 0.75, 0.4238, 0.25, 0.4238, 0.5, 0.4238, 0.5, 0.4238, 0.25, 0.564, 0.25, 0.564, 0.0, 0.564, 0.0, 0.564, 0.25, 0.497, 0.5, 0.497, 0.75, 0.497, 0.75, 0.497, 0.5, 0.4299, 0.5, 0.4299, 0.25, 0.4299, 0.25, 0.4299, 0.5, 0.5701, 0.0, 0.5701, 0.25, 0.5701, 0.25, 0.5701, 0.0, 0.503, 0.75, 0.503, 0.5, 0.503, 0.5, 0.503, 0.75, 0.436, 0.25, 0.436, 0.5, 0.436, 0.5, 0.436, 0.25, 0.5762, 0.25, 0.5762, 0.0, 0.5762, 0.0, 0.5762, 0.25, 0.5091, 0.5, 0.5091, 0.75, 0.5091, 0.75, 0.5091, 0.5, 0.4421, 0.5, 0.4421, 0.25, 0.4421, 0.25, 0.4421, 0.5, 0.5823, 0.0, 0.5823, 0.25, 0.5823, 0.25, 0.5823, 0.0, 0.5152, 0.75, 0.5152, 0.5, 0.5152, 0.5, 0.5152, 0.75, 0.4482, 0.25, 0.4482, 0.5, 0.4482, 0.5, 0.4482, 0.25, 0.5884, 0.25, 0.5884, 0.0, 0.5884, 0.0, 0.5884, 0.25, 0.5213, 0.5, 0.5213, 0.75, 0.5213, 0.75, 0.5213, 0.5, 0.4543, 0.5, 0.4543, 0.25, 0.4543, 0.25, 0.4543, 0.5, 0.5945, 0.0, 0.5945, 0.25, 0.5945, 0.25, 0.5945, 0.0, 0.5274, 0.75, 0.5274, 0.5, 0.5274, 0.5, 0.5274, 0.75, 0.4604, 0.25, 0.4604, 0.5, 0.4604, 0.5, 0.4604, 0.25, 0.6006, 0.25, 0.6006, 0.0, 0.6006, 0.0, 0.6006, 0.25, 0.5335, 0.5, 0.5335, 0.75, 0.5335, 0.75, 0.5335, 0.5])
me_cube.materials.append(mat_material)
me_cube.use_mirror_vertex_groups = False
me_cube.update()
me_cube_001 = bpy.data.meshes.new('Cube.001')
me_cube_001.from_pydata([(-1.0, -1.0, -1.0), (-1.0, -1.0, 1.0), (-1.0, 1.0, -1.0), (-1.0, 1.0, 1.0), (1.0, -1.0, -1.0), (1.0, -1.0, 1.0), (1.0, 1.0, -1.0), (1.0, 1.0, 1.0)], [], [(0, 1, 3, 2), (2, 3, 7, 6), (6, 7, 5, 4), (4, 5, 1, 0), (2, 6, 4, 0), (7, 3, 1, 5)])
_uv = me_cube_001.uv_layers.new(name='UVMap')
_uv.uv.foreach_set('vector', [0.375, 0.0, 0.625, 0.0, 0.625, 0.25, 0.375, 0.25, 0.375, 0.25, 0.625, 0.25, 0.625, 0.5, 0.375, 0.5, 0.375, 0.5, 0.625, 0.5, 0.625, 0.75, 0.375, 0.75, 0.375, 0.75, 0.625, 0.75, 0.625, 1.0, 0.375, 1.0, 0.125, 0.5, 0.375, 0.5, 0.375, 0.75, 0.125, 0.75, 0.625, 0.5, 0.875, 0.5, 0.875, 0.75, 0.625, 0.75])
me_cube_001.update()
me_cube_003 = bpy.data.meshes.new('Cube.003')
me_cube_003.from_pydata([(-1.0, -1.0, -1.0), (-1.0, -1.0, 1.0), (-1.0, 1.0, -1.0), (-1.0, 1.0, 1.0), (1.0, -1.0, -1.0), (1.0, -1.0, 1.0), (1.0, 1.0, -1.0), (1.0, 1.0, 1.0)], [], [(0, 1, 3, 2), (2, 3, 7, 6), (6, 7, 5, 4), (4, 5, 1, 0), (2, 6, 4, 0), (7, 3, 1, 5)])
_uv = me_cube_003.uv_layers.new(name='UVMap')
_uv.uv.foreach_set('vector', [0.375, 0.0, 0.625, 0.0, 0.625, 0.25, 0.375, 0.25, 0.375, 0.25, 0.625, 0.25, 0.625, 0.5, 0.375, 0.5, 0.375, 0.5, 0.625, 0.5, 0.625, 0.75, 0.375, 0.75, 0.375, 0.75, 0.625, 0.75, 0.625, 1.0, 0.375, 1.0, 0.125, 0.5, 0.375, 0.5, 0.375, 0.75, 0.125, 0.75, 0.625, 0.5, 0.875, 0.5, 0.875, 0.75, 0.625, 0.75])
me_cube_003.update()
me_cube_004 = bpy.data.meshes.new('Cube.004')
me_cube_004.from_pydata([(-1.0, -1.136, -1.121), (-1.0, -1.136, 0.5569), (-1.0, 1.136, -1.121), (-1.0, 1.136, 0.5569), (1.0, -1.136, -1.121), (1.0, -1.136, 0.5569), (1.0, 1.136, -1.121), (1.0, 1.136, 0.5569), (-1.0, 0.7873, -1.121), (-1.0, -0.8568, -1.121), (-1.0, -0.8568, 0.5569), (-1.0, 0.7873, 0.5569), (1.0, -0.8568, -1.121), (1.0, 0.7873, -1.121), (1.0, 0.7873, 0.5569), (1.0, -0.8568, 0.5569), (-1.0, -0.8568, 0.8893), (-1.0, 0.7873, 0.8893), (1.0, 0.7873, 0.8893), (1.0, -0.8568, 0.8893)], [], [(8, 11, 3, 2), (2, 3, 7, 6), (12, 15, 5, 4), (4, 5, 1, 0), (9, 12, 4, 0), (15, 10, 1, 5), (7, 3, 11, 14), (11, 10, 16, 17), (2, 6, 13, 8), (8, 13, 12, 9), (6, 7, 14, 13), (13, 14, 15, 12), (0, 1, 10, 9), (9, 10, 11, 8), (18, 17, 16, 19), (14, 11, 17, 18), (10, 15, 19, 16), (15, 14, 18, 19)])
_uv = me_cube_004.uv_layers.new(name='UVMap')
_uv.uv.foreach_set('vector', [0.375, 0.1676, 0.625, 0.1676, 0.625, 0.25, 0.375, 0.25, 0.375, 0.25, 0.625, 0.25, 0.625, 0.5, 0.375, 0.5, 0.375, 0.6657, 0.625, 0.6657, 0.625, 0.75, 0.375, 0.75, 0.375, 0.75, 0.625, 0.75, 0.625, 1.0, 0.375, 1.0, 0.125, 0.6657, 0.375, 0.6657, 0.375, 0.75, 0.125, 0.75, 0.625, 0.6657, 0.875, 0.6657, 0.875, 0.75, 0.625, 0.75, 0.625, 0.5, 0.875, 0.5, 0.875, 0.5824, 0.625, 0.5824, 0.625, 0.1676, 0.625, 0.08429, 0.625, 0.08429, 0.625, 0.1676, 0.125, 0.5, 0.375, 0.5, 0.375, 0.5824, 0.125, 0.5824, 0.125, 0.5824, 0.375, 0.5824, 0.375, 0.6657, 0.125, 0.6657, 0.375, 0.5, 0.625, 0.5, 0.625, 0.5824, 0.375, 0.5824, 0.375, 0.5824, 0.625, 0.5824, 0.625, 0.6657, 0.375, 0.6657, 0.375, 0.0, 0.625, 0.0, 0.625, 0.08429, 0.375, 0.08429, 0.375, 0.08429, 0.625, 0.08429, 0.625, 0.1676, 0.375, 0.1676, 0.625, 0.5824, 0.875, 0.5824, 0.875, 0.6657, 0.625, 0.6657, 0.625, 0.5824, 0.875, 0.5824, 0.875, 0.5824, 0.625, 0.5824, 0.875, 0.6657, 0.625, 0.6657, 0.625, 0.6657, 0.875, 0.6657, 0.625, 0.6657, 0.625, 0.5824, 0.625, 0.5824, 0.625, 0.6657])
me_cube_004.update()
me_cube_005 = bpy.data.meshes.new('Cube.005')
me_cube_005.from_pydata([(-1.0, -1.0, -1.0), (-1.0, -1.0, 1.0), (-1.0, 1.0, -1.0), (-1.0, 1.0, 1.0), (1.0, -1.0, -1.0), (1.0, -1.0, 1.0), (1.0, 1.0, -1.0), (1.0, 1.0, 1.0)], [], [(0, 1, 3, 2), (2, 3, 7, 6), (6, 7, 5, 4), (4, 5, 1, 0), (2, 6, 4, 0), (7, 3, 1, 5)])
_uv = me_cube_005.uv_layers.new(name='UVMap')
_uv.uv.foreach_set('vector', [0.375, 0.0, 0.625, 0.0, 0.625, 0.25, 0.375, 0.25, 0.375, 0.25, 0.625, 0.25, 0.625, 0.5, 0.375, 0.5, 0.375, 0.5, 0.625, 0.5, 0.625, 0.75, 0.375, 0.75, 0.375, 0.75, 0.625, 0.75, 0.625, 1.0, 0.375, 1.0, 0.125, 0.5, 0.375, 0.5, 0.375, 0.75, 0.125, 0.75, 0.625, 0.5, 0.875, 0.5, 0.875, 0.75, 0.625, 0.75])
me_cube_005.update()
me_cylinder_001 = bpy.data.meshes.new('Cylinder.001')
me_cylinder_001.from_pydata([(0.0, 0.0, -0.07321), (0.0, 0.0, 0.8313), (1.0, 0.0, -0.07321), (1.0, 0.0, 0.8313), (0.9808, -0.1951, -0.07321), (0.9808, -0.1951, 0.8313), (0.9239, -0.3827, -0.07321), (0.9239, -0.3827, 0.8313), (0.8315, -0.5556, -0.07321), (0.8315, -0.5556, 0.8313), (0.7071, -0.7071, -0.07321), (0.7071, -0.7071, 0.8313), (0.5556, -0.8315, -0.07321), (0.5556, -0.8315, 0.8313), (0.3827, -0.9239, -0.07321), (0.3827, -0.9239, 0.8313), (0.1951, -0.9808, -0.07321), (0.1951, -0.9808, 0.8313), (0.0, -1.0, -0.07321), (0.0, -1.0, 0.8313)], [], [(0, 2, 4), (1, 5, 3), (2, 3, 5, 4), (0, 4, 6), (1, 7, 5), (4, 5, 7, 6), (0, 6, 8), (1, 9, 7), (6, 7, 9, 8), (0, 8, 10), (1, 11, 9), (8, 9, 11, 10), (0, 10, 12), (1, 13, 11), (10, 11, 13, 12), (0, 12, 14), (1, 15, 13), (12, 13, 15, 14), (0, 14, 16), (1, 17, 15), (14, 15, 17, 16), (0, 16, 18), (1, 19, 17), (16, 17, 19, 18)])
_uv = me_cylinder_001.uv_layers.new(name='UVMap')
_uv.uv.foreach_set('vector', [0.75, 0.25, 0.99, 0.25, 0.9854, 0.2032, 0.25, 0.25, 0.4854, 0.2032, 0.49, 0.25, 0.75, 0.5, 0.75, 1.0, 0.7188, 1.0, 0.7188, 0.5, 0.75, 0.25, 0.9854, 0.2032, 0.9717, 0.1582, 0.25, 0.25, 0.4717, 0.1582, 0.4854, 0.2032, 0.7188, 0.5, 0.7188, 1.0, 0.6875, 1.0, 0.6875, 0.5, 0.75, 0.25, 0.9717, 0.1582, 0.9496, 0.1167, 0.25, 0.25, 0.4496, 0.1167, 0.4717, 0.1582, 0.6875, 0.5, 0.6875, 1.0, 0.6562, 1.0, 0.6562, 0.5, 0.75, 0.25, 0.9496, 0.1167, 0.9197, 0.08029, 0.25, 0.25, 0.4197, 0.08029, 0.4496, 0.1167, 0.6562, 0.5, 0.6562, 1.0, 0.625, 1.0, 0.625, 0.5, 0.75, 0.25, 0.9197, 0.08029, 0.8833, 0.05045, 0.25, 0.25, 0.3833, 0.05045, 0.4197, 0.08029, 0.625, 0.5, 0.625, 1.0, 0.5938, 1.0, 0.5938, 0.5, 0.75, 0.25, 0.8833, 0.05045, 0.8418, 0.02827, 0.25, 0.25, 0.3418, 0.02827, 0.3833, 0.05045, 0.5938, 0.5, 0.5938, 1.0, 0.5625, 1.0, 0.5625, 0.5, 0.75, 0.25, 0.8418, 0.02827, 0.7968, 0.01461, 0.25, 0.25, 0.2968, 0.01461, 0.3418, 0.02827, 0.5625, 0.5, 0.5625, 1.0, 0.5312, 1.0, 0.5312, 0.5, 0.75, 0.25, 0.7968, 0.01461, 0.75, 0.01, 0.25, 0.25, 0.25, 0.01, 0.2968, 0.01461, 0.5312, 0.5, 0.5312, 1.0, 0.5, 1.0, 0.5, 0.5])
me_cylinder_001.update()
me_cube_006 = bpy.data.meshes.new('Cube.006')
me_cube_006.from_pydata([(-1.0, -1.0, -1.0), (-1.0, -1.0, 1.0), (-1.0, 1.0, -1.0), (-1.0, 1.0, 1.0), (1.0, -1.0, -1.0), (1.0, -1.0, 1.0), (1.0, 1.0, -1.0), (1.0, 1.0, 1.0)], [], [(0, 1, 3, 2), (2, 3, 7, 6), (6, 7, 5, 4), (4, 5, 1, 0), (2, 6, 4, 0), (7, 3, 1, 5)])
_uv = me_cube_006.uv_layers.new(name='UVMap')
_uv.uv.foreach_set('vector', [0.375, 0.0, 0.625, 0.0, 0.625, 0.25, 0.375, 0.25, 0.375, 0.25, 0.625, 0.25, 0.625, 0.5, 0.375, 0.5, 0.375, 0.5, 0.625, 0.5, 0.625, 0.75, 0.375, 0.75, 0.375, 0.75, 0.625, 0.75, 0.625, 1.0, 0.375, 1.0, 0.125, 0.5, 0.375, 0.5, 0.375, 0.75, 0.125, 0.75, 0.625, 0.5, 0.875, 0.5, 0.875, 0.75, 0.625, 0.75])
me_cube_006.update()
me_cylinder_002 = bpy.data.meshes.new('Cylinder.002')
me_cylinder_002.from_pydata([(0.0, 0.0, -0.07321), (0.0, 0.0, 0.8313), (1.0, 0.0, -0.07321), (1.0, 0.0, 0.8313), (0.9808, -0.1951, -0.07321), (0.9808, -0.1951, 0.8313), (0.9239, -0.3827, -0.07321), (0.9239, -0.3827, 0.8313), (0.8315, -0.5556, -0.07321), (0.8315, -0.5556, 0.8313), (0.7071, -0.7071, -0.07321), (0.7071, -0.7071, 0.8313), (0.5556, -0.8315, -0.07321), (0.5556, -0.8315, 0.8313), (0.3827, -0.9239, -0.07321), (0.3827, -0.9239, 0.8313), (0.1951, -0.9808, -0.07321), (0.1951, -0.9808, 0.8313), (0.0, -1.0, -0.07321), (0.0, -1.0, 0.8313)], [], [(0, 2, 4), (1, 5, 3), (2, 3, 5, 4), (0, 4, 6), (1, 7, 5), (4, 5, 7, 6), (0, 6, 8), (1, 9, 7), (6, 7, 9, 8), (0, 8, 10), (1, 11, 9), (8, 9, 11, 10), (0, 10, 12), (1, 13, 11), (10, 11, 13, 12), (0, 12, 14), (1, 15, 13), (12, 13, 15, 14), (0, 14, 16), (1, 17, 15), (14, 15, 17, 16), (0, 16, 18), (1, 19, 17), (16, 17, 19, 18)])
_uv = me_cylinder_002.uv_layers.new(name='UVMap')
_uv.uv.foreach_set('vector', [0.75, 0.25, 0.99, 0.25, 0.9854, 0.2032, 0.25, 0.25, 0.4854, 0.2032, 0.49, 0.25, 0.75, 0.5, 0.75, 1.0, 0.7188, 1.0, 0.7188, 0.5, 0.75, 0.25, 0.9854, 0.2032, 0.9717, 0.1582, 0.25, 0.25, 0.4717, 0.1582, 0.4854, 0.2032, 0.7188, 0.5, 0.7188, 1.0, 0.6875, 1.0, 0.6875, 0.5, 0.75, 0.25, 0.9717, 0.1582, 0.9496, 0.1167, 0.25, 0.25, 0.4496, 0.1167, 0.4717, 0.1582, 0.6875, 0.5, 0.6875, 1.0, 0.6562, 1.0, 0.6562, 0.5, 0.75, 0.25, 0.9496, 0.1167, 0.9197, 0.08029, 0.25, 0.25, 0.4197, 0.08029, 0.4496, 0.1167, 0.6562, 0.5, 0.6562, 1.0, 0.625, 1.0, 0.625, 0.5, 0.75, 0.25, 0.9197, 0.08029, 0.8833, 0.05045, 0.25, 0.25, 0.3833, 0.05045, 0.4197, 0.08029, 0.625, 0.5, 0.625, 1.0, 0.5938, 1.0, 0.5938, 0.5, 0.75, 0.25, 0.8833, 0.05045, 0.8418, 0.02827, 0.25, 0.25, 0.3418, 0.02827, 0.3833, 0.05045, 0.5938, 0.5, 0.5938, 1.0, 0.5625, 1.0, 0.5625, 0.5, 0.75, 0.25, 0.8418, 0.02827, 0.7968, 0.01461, 0.25, 0.25, 0.2968, 0.01461, 0.3418, 0.02827, 0.5625, 0.5, 0.5625, 1.0, 0.5312, 1.0, 0.5312, 0.5, 0.75, 0.25, 0.7968, 0.01461, 0.75, 0.01, 0.25, 0.25, 0.25, 0.01, 0.2968, 0.01461, 0.5312, 0.5, 0.5312, 1.0, 0.5, 1.0, 0.5, 0.5])
me_cylinder_002.update()
me_cube_007 = bpy.data.meshes.new('Cube.007')
me_cube_007.from_pydata([(-1.0, -1.0, -1.0), (-1.0, -1.0, 1.0), (-1.0, 1.0, -1.0), (-1.0, 1.0, 1.0), (1.0, -1.0, -1.0), (1.0, -1.0, 1.0), (1.0, 1.0, -1.0), (1.0, 1.0, 1.0)], [], [(0, 1, 3, 2), (2, 3, 7, 6), (6, 7, 5, 4), (4, 5, 1, 0), (2, 6, 4, 0), (7, 3, 1, 5)])
_uv = me_cube_007.uv_layers.new(name='UVMap')
_uv.uv.foreach_set('vector', [0.375, 0.0, 0.625, 0.0, 0.625, 0.25, 0.375, 0.25, 0.375, 0.25, 0.625, 0.25, 0.625, 0.5, 0.375, 0.5, 0.375, 0.5, 0.625, 0.5, 0.625, 0.75, 0.375, 0.75, 0.375, 0.75, 0.625, 0.75, 0.625, 1.0, 0.375, 1.0, 0.125, 0.5, 0.375, 0.5, 0.375, 0.75, 0.125, 0.75, 0.625, 0.5, 0.875, 0.5, 0.875, 0.75, 0.625, 0.75])
me_cube_007.update()
me_cylinder_003 = bpy.data.meshes.new('Cylinder.003')
me_cylinder_003.from_pydata([(0.0, 0.0, -0.07321), (0.0, 0.0, 0.8313), (1.0, 0.0, -0.07321), (1.0, 0.0, 0.8313), (0.9808, -0.1951, -0.07321), (0.9808, -0.1951, 0.8313), (0.9239, -0.3827, -0.07321), (0.9239, -0.3827, 0.8313), (0.8315, -0.5556, -0.07321), (0.8315, -0.5556, 0.8313), (0.7071, -0.7071, -0.07321), (0.7071, -0.7071, 0.8313), (0.5556, -0.8315, -0.07321), (0.5556, -0.8315, 0.8313), (0.3827, -0.9239, -0.07321), (0.3827, -0.9239, 0.8313), (0.1951, -0.9808, -0.07321), (0.1951, -0.9808, 0.8313), (0.0, -1.0, -0.07321), (0.0, -1.0, 0.8313)], [], [(0, 2, 4), (1, 5, 3), (2, 3, 5, 4), (0, 4, 6), (1, 7, 5), (4, 5, 7, 6), (0, 6, 8), (1, 9, 7), (6, 7, 9, 8), (0, 8, 10), (1, 11, 9), (8, 9, 11, 10), (0, 10, 12), (1, 13, 11), (10, 11, 13, 12), (0, 12, 14), (1, 15, 13), (12, 13, 15, 14), (0, 14, 16), (1, 17, 15), (14, 15, 17, 16), (0, 16, 18), (1, 19, 17), (16, 17, 19, 18)])
_uv = me_cylinder_003.uv_layers.new(name='UVMap')
_uv.uv.foreach_set('vector', [0.75, 0.25, 0.99, 0.25, 0.9854, 0.2032, 0.25, 0.25, 0.4854, 0.2032, 0.49, 0.25, 0.75, 0.5, 0.75, 1.0, 0.7188, 1.0, 0.7188, 0.5, 0.75, 0.25, 0.9854, 0.2032, 0.9717, 0.1582, 0.25, 0.25, 0.4717, 0.1582, 0.4854, 0.2032, 0.7188, 0.5, 0.7188, 1.0, 0.6875, 1.0, 0.6875, 0.5, 0.75, 0.25, 0.9717, 0.1582, 0.9496, 0.1167, 0.25, 0.25, 0.4496, 0.1167, 0.4717, 0.1582, 0.6875, 0.5, 0.6875, 1.0, 0.6562, 1.0, 0.6562, 0.5, 0.75, 0.25, 0.9496, 0.1167, 0.9197, 0.08029, 0.25, 0.25, 0.4197, 0.08029, 0.4496, 0.1167, 0.6562, 0.5, 0.6562, 1.0, 0.625, 1.0, 0.625, 0.5, 0.75, 0.25, 0.9197, 0.08029, 0.8833, 0.05045, 0.25, 0.25, 0.3833, 0.05045, 0.4197, 0.08029, 0.625, 0.5, 0.625, 1.0, 0.5938, 1.0, 0.5938, 0.5, 0.75, 0.25, 0.8833, 0.05045, 0.8418, 0.02827, 0.25, 0.25, 0.3418, 0.02827, 0.3833, 0.05045, 0.5938, 0.5, 0.5938, 1.0, 0.5625, 1.0, 0.5625, 0.5, 0.75, 0.25, 0.8418, 0.02827, 0.7968, 0.01461, 0.25, 0.25, 0.2968, 0.01461, 0.3418, 0.02827, 0.5625, 0.5, 0.5625, 1.0, 0.5312, 1.0, 0.5312, 0.5, 0.75, 0.25, 0.7968, 0.01461, 0.75, 0.01, 0.25, 0.25, 0.25, 0.01, 0.2968, 0.01461, 0.5312, 0.5, 0.5312, 1.0, 0.5, 1.0, 0.5, 0.5])
me_cylinder_003.update()
me_cube_008 = bpy.data.meshes.new('Cube.008')
me_cube_008.from_pydata([(-1.0, -1.0, -1.0), (-1.0, -1.0, 1.0), (-1.0, 1.0, -1.0), (-1.0, 1.0, 1.0), (1.0, -1.0, -1.0), (1.0, -1.0, 1.0), (1.0, 1.0, -1.0), (1.0, 1.0, 1.0)], [], [(0, 1, 3, 2), (2, 3, 7, 6), (6, 7, 5, 4), (4, 5, 1, 0), (2, 6, 4, 0), (7, 3, 1, 5)])
_uv = me_cube_008.uv_layers.new(name='UVMap')
_uv.uv.foreach_set('vector', [0.375, 0.0, 0.625, 0.0, 0.625, 0.25, 0.375, 0.25, 0.375, 0.25, 0.625, 0.25, 0.625, 0.5, 0.375, 0.5, 0.375, 0.5, 0.625, 0.5, 0.625, 0.75, 0.375, 0.75, 0.375, 0.75, 0.625, 0.75, 0.625, 1.0, 0.375, 1.0, 0.125, 0.5, 0.375, 0.5, 0.375, 0.75, 0.125, 0.75, 0.625, 0.5, 0.875, 0.5, 0.875, 0.75, 0.625, 0.75])
me_cube_008.update()
me_cylinder_004 = bpy.data.meshes.new('Cylinder.004')
me_cylinder_004.from_pydata([(0.0, 0.0, -0.07321), (0.0, 0.0, 0.8313), (1.0, 0.0, -0.07321), (1.0, 0.0, 0.8313), (0.9808, -0.1951, -0.07321), (0.9808, -0.1951, 0.8313), (0.9239, -0.3827, -0.07321), (0.9239, -0.3827, 0.8313), (0.8315, -0.5556, -0.07321), (0.8315, -0.5556, 0.8313), (0.7071, -0.7071, -0.07321), (0.7071, -0.7071, 0.8313), (0.5556, -0.8315, -0.07321), (0.5556, -0.8315, 0.8313), (0.3827, -0.9239, -0.07321), (0.3827, -0.9239, 0.8313), (0.1951, -0.9808, -0.07321), (0.1951, -0.9808, 0.8313), (0.0, -1.0, -0.07321), (0.0, -1.0, 0.8313)], [], [(0, 2, 4), (1, 5, 3), (2, 3, 5, 4), (0, 4, 6), (1, 7, 5), (4, 5, 7, 6), (0, 6, 8), (1, 9, 7), (6, 7, 9, 8), (0, 8, 10), (1, 11, 9), (8, 9, 11, 10), (0, 10, 12), (1, 13, 11), (10, 11, 13, 12), (0, 12, 14), (1, 15, 13), (12, 13, 15, 14), (0, 14, 16), (1, 17, 15), (14, 15, 17, 16), (0, 16, 18), (1, 19, 17), (16, 17, 19, 18)])
_uv = me_cylinder_004.uv_layers.new(name='UVMap')
_uv.uv.foreach_set('vector', [0.75, 0.25, 0.99, 0.25, 0.9854, 0.2032, 0.25, 0.25, 0.4854, 0.2032, 0.49, 0.25, 0.75, 0.5, 0.75, 1.0, 0.7188, 1.0, 0.7188, 0.5, 0.75, 0.25, 0.9854, 0.2032, 0.9717, 0.1582, 0.25, 0.25, 0.4717, 0.1582, 0.4854, 0.2032, 0.7188, 0.5, 0.7188, 1.0, 0.6875, 1.0, 0.6875, 0.5, 0.75, 0.25, 0.9717, 0.1582, 0.9496, 0.1167, 0.25, 0.25, 0.4496, 0.1167, 0.4717, 0.1582, 0.6875, 0.5, 0.6875, 1.0, 0.6562, 1.0, 0.6562, 0.5, 0.75, 0.25, 0.9496, 0.1167, 0.9197, 0.08029, 0.25, 0.25, 0.4197, 0.08029, 0.4496, 0.1167, 0.6562, 0.5, 0.6562, 1.0, 0.625, 1.0, 0.625, 0.5, 0.75, 0.25, 0.9197, 0.08029, 0.8833, 0.05045, 0.25, 0.25, 0.3833, 0.05045, 0.4197, 0.08029, 0.625, 0.5, 0.625, 1.0, 0.5938, 1.0, 0.5938, 0.5, 0.75, 0.25, 0.8833, 0.05045, 0.8418, 0.02827, 0.25, 0.25, 0.3418, 0.02827, 0.3833, 0.05045, 0.5938, 0.5, 0.5938, 1.0, 0.5625, 1.0, 0.5625, 0.5, 0.75, 0.25, 0.8418, 0.02827, 0.7968, 0.01461, 0.25, 0.25, 0.2968, 0.01461, 0.3418, 0.02827, 0.5625, 0.5, 0.5625, 1.0, 0.5312, 1.0, 0.5312, 0.5, 0.75, 0.25, 0.7968, 0.01461, 0.75, 0.01, 0.25, 0.25, 0.25, 0.01, 0.2968, 0.01461, 0.5312, 0.5, 0.5312, 1.0, 0.5, 1.0, 0.5, 0.5])
me_cylinder_004.update()
me_cube_009 = bpy.data.meshes.new('Cube.009')
me_cube_009.from_pydata([(-0.8659, -1.257, -1.0), (-0.8659, -1.257, 1.0), (-0.8659, 1.598, -1.0), (-0.8659, 1.598, 1.0), (1.134, -1.257, -1.0), (1.134, -1.257, 1.0), (1.134, 1.598, -1.0), (1.134, 1.598, 1.0), (-0.8659, -1.257, 0.1695), (-0.8659, 1.598, 0.1695), (1.134, 1.598, 0.1695), (1.134, -1.257, 0.1695), (-0.8268, 1.542, -1.0), (-0.8268, -1.201, -1.0), (-0.8268, 1.542, 0.1695), (1.095, 1.542, -1.0), (1.095, 1.542, 0.1695), (1.095, -1.201, -1.0), (1.095, -1.201, 0.1695), (-0.8268, -1.201, 0.1695)], [], [(8, 1, 3, 9), (9, 3, 7, 10), (10, 7, 5, 11), (11, 5, 1, 8), (2, 6, 4, 0), (7, 3, 1, 5), (6, 2, 12, 15), (10, 11, 18, 16), (8, 9, 14, 19), (0, 4, 17, 13), (17, 18, 19, 13), (15, 16, 18, 17), (12, 14, 16, 15), (13, 19, 14, 12), (2, 0, 13, 12), (9, 10, 16, 14), (4, 6, 15, 17), (11, 8, 19, 18)])
_uv = me_cube_009.uv_layers.new(name='UVMap')
_uv.uv.foreach_set('vector', [0.5212, 0.0, 0.625, 0.0, 0.625, 0.25, 0.5212, 0.25, 0.5212, 0.25, 0.625, 0.25, 0.625, 0.5, 0.5212, 0.5, 0.5212, 0.5, 0.625, 0.5, 0.625, 0.75, 0.5212, 0.75, 0.5212, 0.75, 0.625, 0.75, 0.625, 1.0, 0.5212, 1.0, 0.125, 0.5, 0.375, 0.5, 0.375, 0.75, 0.125, 0.75, 0.625, 0.5, 0.875, 0.5, 0.875, 0.75, 0.625, 0.75, 0.375, 0.5, 0.125, 0.5, 0.125, 0.5, 0.375, 0.5, 0.5212, 0.5, 0.5212, 0.75, 0.5212, 0.75, 0.5212, 0.5, 0.5212, 0.0, 0.5212, 0.25, 0.5212, 0.25, 0.5212, 0.0, 0.125, 0.75, 0.375, 0.75, 0.375, 0.75, 0.125, 0.75, 0.375, 0.75, 0.5212, 0.75, 0.5212, 1.0, 0.375, 1.0, 0.375, 0.5, 0.5212, 0.5, 0.5212, 0.75, 0.375, 0.75, 0.375, 0.25, 0.5212, 0.25, 0.5212, 0.5, 0.375, 0.5, 0.375, 0.0, 0.5212, 0.0, 0.5212, 0.25, 0.375, 0.25, 0.125, 0.5, 0.125, 0.75, 0.125, 0.75, 0.125, 0.5, 0.5212, 0.25, 0.5212, 0.5, 0.5212, 0.5, 0.5212, 0.25, 0.375, 0.75, 0.375, 0.5, 0.375, 0.5, 0.375, 0.75, 0.5212, 0.75, 0.5212, 1.0, 0.5212, 1.0, 0.5212, 0.75])
me_cube_009.update()
me_cylinder_005 = bpy.data.meshes.new('Cylinder.005')
me_cylinder_005.from_pydata([(-5.684e-14, 2.22e-16, -0.5218), (-5.684e-14, 2.22e-16, 0.5218), (-5.684e-14, 1.0, -0.5218), (-5.684e-14, 1.0, 0.5218), (0.1951, 0.9808, -0.5218), (0.1951, 0.9808, 0.5218), (0.3827, 0.9239, -0.5218), (0.3827, 0.9239, 0.5218), (0.5556, 0.8315, -0.5218), (0.5556, 0.8315, 0.5218), (0.7071, 0.7071, -0.5218), (0.7071, 0.7071, 0.5218), (0.8315, 0.5556, -0.5218), (0.8315, 0.5556, 0.5218), (0.9239, 0.3827, -0.5218), (0.9239, 0.3827, 0.5218), (0.9808, 0.1951, -0.5218), (0.9808, 0.1951, 0.5218), (1.0, 2.22e-16, -0.5218), (1.0, 2.22e-16, 0.5218), (0.9808, -0.1951, -0.5218), (0.9808, -0.1951, 0.5218), (0.9239, -0.3827, -0.5218), (0.9239, -0.3827, 0.5218), (0.8315, -0.5556, -0.5218), (0.8315, -0.5556, 0.5218), (0.7071, -0.7071, -0.5218), (0.7071, -0.7071, 0.5218), (0.5556, -0.8315, -0.5218), (0.5556, -0.8315, 0.5218), (0.3827, -0.9239, -0.5218), (0.3827, -0.9239, 0.5218), (0.1951, -0.9808, -0.5218), (0.1951, -0.9808, 0.5218), (-5.684e-14, -1.0, -0.5218), (-5.684e-14, -1.0, 0.5218), (-0.1951, -0.9808, -0.5218), (-0.1951, -0.9808, 0.5218), (-0.3827, -0.9239, -0.5218), (-0.3827, -0.9239, 0.5218), (-0.5556, -0.8315, -0.5218), (-0.5556, -0.8315, 0.5218), (-0.7071, -0.7071, -0.5218), (-0.7071, -0.7071, 0.5218), (-0.8315, -0.5556, -0.5218), (-0.8315, -0.5556, 0.5218), (-0.9239, -0.3827, -0.5218), (-0.9239, -0.3827, 0.5218), (-0.9808, -0.1951, -0.5218), (-0.9808, -0.1951, 0.5218), (-1.0, 2.22e-16, -0.5218), (-1.0, 2.22e-16, 0.5218), (-0.9808, 0.1951, -0.5218), (-0.9808, 0.1951, 0.5218), (-0.9239, 0.3827, -0.5218), (-0.9239, 0.3827, 0.5218), (-0.8315, 0.5556, -0.5218), (-0.8315, 0.5556, 0.5218), (-0.7071, 0.7071, -0.5218), (-0.7071, 0.7071, 0.5218), (-0.5556, 0.8315, -0.5218), (-0.5556, 0.8315, 0.5218), (-0.3827, 0.9239, -0.5218), (-0.3827, 0.9239, 0.5218), (-0.1951, 0.9808, -0.5218), (-0.1951, 0.9808, 0.5218), (-5.684e-14, 1.0, 0.2865), (0.1951, 0.9808, 0.2865), (0.3827, 0.9239, 0.2865), (0.5556, 0.8315, 0.2865), (0.7071, 0.7071, 0.2865), (0.8315, 0.5556, 0.2865), (0.9239, 0.3827, 0.2865), (0.9808, 0.1951, 0.2865), (1.0, 2.22e-16, 0.2865), (0.9808, -0.1951, 0.2865), (0.9239, -0.3827, 0.2865), (0.8315, -0.5556, 0.2865), (0.7071, -0.7071, 0.2865), (0.5556, -0.8315, 0.2865), (0.3827, -0.9239, 0.2865), (0.1951, -0.9808, 0.2865), (-5.684e-14, -1.0, 0.2865), (-0.1951, -0.9808, 0.2865), (-0.3827, -0.9239, 0.2865), (-0.5556, -0.8315, 0.2865), (-0.7071, -0.7071, 0.2865), (-0.8315, -0.5556, 0.2865), (-0.9239, -0.3827, 0.2865), (-0.9808, -0.1951, 0.2865), (-1.0, 2.22e-16, 0.2865), (-0.9808, 0.1951, 0.2865), (-0.9239, 0.3827, 0.2865), (-0.8315, 0.5556, 0.2865), (-0.7071, 0.7071, 0.2865), (-0.5556, 0.8315, 0.2865), (-0.3827, 0.9239, 0.2865), (-0.1951, 0.9808, 0.2865), (0.2041, 1.026, 0.5218), (1.105e-07, 1.046, 0.5218), (1.105e-07, 1.046, 0.2865), (0.4004, 0.9667, 0.5218), (0.5813, 0.87, 0.5218), (0.7399, 0.7399, 0.5218), (0.87, 0.5813, 0.5218), (0.9667, 0.4004, 0.5218), (1.026, 0.2041, 0.5218), (1.046, 1.343e-10, 0.5218), (1.026, -0.2041, 0.5218), (0.9667, -0.4004, 0.5218), (0.87, -0.5813, 0.5218), (0.7399, -0.7399, 0.5218), (0.5813, -0.87, 0.5218), (0.4004, -0.9667, 0.5218), (0.2041, -1.026, 0.5218), (1.105e-07, -1.046, 0.5218), (-0.2041, -1.026, 0.5218), (-0.4004, -0.9667, 0.5218), (-0.5813, -0.87, 0.5218), (-0.7399, -0.7399, 0.5218), (-0.87, -0.5813, 0.5218), (-0.9667, -0.4004, 0.5218), (-1.026, -0.2041, 0.5218), (-1.046, 1.343e-10, 0.5218), (-1.026, 0.2041, 0.5218), (-0.9667, 0.4004, 0.5218), (-0.87, 0.5813, 0.5218), (-0.7399, 0.7399, 0.5218), (-0.5813, 0.87, 0.5218), (-0.4004, 0.9667, 0.5218), (-0.2041, 1.026, 0.5218), (0.2041, 1.026, 0.2865), (0.4004, 0.9667, 0.2865), (0.5813, 0.87, 0.2865), (0.7399, 0.7399, 0.2865), (0.87, 0.5813, 0.2865), (0.9667, 0.4004, 0.2865), (1.026, 0.2041, 0.2865), (1.046, 1.343e-10, 0.2865), (1.026, -0.2041, 0.2865), (0.9667, -0.4004, 0.2865), (0.87, -0.5813, 0.2865), (0.7399, -0.7399, 0.2865), (0.5813, -0.87, 0.2865), (0.4004, -0.9667, 0.2865), (0.2041, -1.026, 0.2865), (1.105e-07, -1.046, 0.2865), (-0.2041, -1.026, 0.2865), (-0.4004, -0.9667, 0.2865), (-0.5813, -0.87, 0.2865), (-0.7399, -0.7399, 0.2865), (-0.87, -0.5813, 0.2865), (-0.9667, -0.4004, 0.2865), (-1.026, -0.2041, 0.2865), (-1.046, 1.343e-10, 0.2865), (-1.026, 0.2041, 0.2865), (-0.9667, 0.4004, 0.2865), (-0.87, 0.5813, 0.2865), (-0.7399, 0.7399, 0.2865), (-0.5813, 0.87, 0.2865), (-0.4004, 0.9667, 0.2865), (-0.2041, 1.026, 0.2865)], [], [(0, 2, 4), (1, 5, 3), (57, 59, 127, 126), (0, 4, 6), (1, 7, 5), (15, 17, 106, 105), (0, 6, 8), (1, 9, 7), (97, 96, 160, 161), (0, 8, 10), (1, 11, 9), (71, 70, 134, 135), (0, 10, 12), (1, 13, 11), (66, 97, 161, 100), (0, 12, 14), (1, 15, 13), (25, 27, 111, 110), (0, 14, 16), (1, 17, 15), (72, 71, 135, 136), (0, 16, 18), (1, 19, 17), (35, 37, 116, 115), (0, 18, 20), (1, 21, 19), (73, 72, 136, 137), (0, 20, 22), (1, 23, 21), (74, 73, 137, 138), (0, 22, 24), (1, 25, 23), (45, 47, 121, 120), (0, 24, 26), (1, 27, 25), (75, 74, 138, 139), (0, 26, 28), (1, 29, 27), (55, 57, 126, 125), (0, 28, 30), (1, 31, 29), (3, 5, 98, 99), (0, 30, 32), (1, 33, 31), (13, 15, 105, 104), (0, 32, 34), (1, 35, 33), (76, 75, 139, 140), (0, 34, 36), (1, 37, 35), (23, 25, 110, 109), (0, 36, 38), (1, 39, 37), (77, 76, 140, 141), (0, 38, 40), (1, 41, 39), (33, 35, 115, 114), (0, 40, 42), (1, 43, 41), (78, 77, 141, 142), (0, 42, 44), (1, 45, 43), (65, 3, 99, 130), (0, 44, 46), (1, 47, 45), (79, 78, 142, 143), (0, 46, 48), (1, 49, 47), (43, 45, 120, 119), (0, 48, 50), (1, 51, 49), (80, 79, 143, 144), (0, 50, 52), (1, 53, 51), (53, 55, 125, 124), (0, 52, 54), (1, 55, 53), (11, 13, 104, 103), (0, 54, 56), (1, 57, 55), (81, 80, 144, 145), (0, 56, 58), (1, 59, 57), (63, 65, 130, 129), (0, 58, 60), (1, 61, 59), (21, 23, 109, 108), (0, 60, 62), (1, 63, 61), (82, 81, 145, 146), (0, 62, 64), (1, 65, 63), (83, 82, 146, 147), (0, 64, 2), (1, 3, 65), (31, 33, 114, 113), (64, 97, 66, 2), (62, 96, 97, 64), (60, 95, 96, 62), (58, 94, 95, 60), (56, 93, 94, 58), (54, 92, 93, 56), (52, 91, 92, 54), (50, 90, 91, 52), (48, 89, 90, 50), (46, 88, 89, 48), (44, 87, 88, 46), (42, 86, 87, 44), (40, 85, 86, 42), (38, 84, 85, 40), (36, 83, 84, 38), (34, 82, 83, 36), (32, 81, 82, 34), (30, 80, 81, 32), (28, 79, 80, 30), (26, 78, 79, 28), (24, 77, 78, 26), (22, 76, 77, 24), (20, 75, 76, 22), (18, 74, 75, 20), (16, 73, 74, 18), (14, 72, 73, 16), (12, 71, 72, 14), (10, 70, 71, 12), (8, 69, 70, 10), (6, 68, 69, 8), (4, 67, 68, 6), (2, 66, 67, 4), (100, 99, 98, 131), (131, 98, 101, 132), (132, 101, 102, 133), (133, 102, 103, 134), (134, 103, 104, 135), (135, 104, 105, 136), (136, 105, 106, 137), (137, 106, 107, 138), (138, 107, 108, 139), (139, 108, 109, 140), (140, 109, 110, 141), (141, 110, 111, 142), (142, 111, 112, 143), (143, 112, 113, 144), (144, 113, 114, 145), (145, 114, 115, 146), (146, 115, 116, 147), (147, 116, 117, 148), (148, 117, 118, 149), (149, 118, 119, 150), (150, 119, 120, 151), (151, 120, 121, 152), (152, 121, 122, 153), (153, 122, 123, 154), (154, 123, 124, 155), (155, 124, 125, 156), (156, 125, 126, 157), (157, 126, 127, 158), (158, 127, 128, 159), (159, 128, 129, 160), (160, 129, 130, 161), (161, 130, 99, 100), (70, 69, 133, 134), (96, 95, 159, 160), (5, 7, 101, 98), (47, 49, 122, 121), (69, 68, 132, 133), (95, 94, 158, 159), (68, 67, 131, 132), (37, 39, 117, 116), (94, 93, 157, 158), (67, 66, 100, 131), (27, 29, 112, 111), (93, 92, 156, 157), (92, 91, 155, 156), (17, 19, 107, 106), (59, 61, 128, 127), (91, 90, 154, 155), (7, 9, 102, 101), (49, 51, 123, 122), (90, 89, 153, 154), (39, 41, 118, 117), (89, 88, 152, 153), (29, 31, 113, 112), (88, 87, 151, 152), (87, 86, 150, 151), (19, 21, 108, 107), (61, 63, 129, 128), (86, 85, 149, 150), (9, 11, 103, 102), (51, 53, 124, 123), (85, 84, 148, 149), (41, 43, 119, 118), (84, 83, 147, 148)])
_uv = me_cylinder_005.uv_layers.new(name='UVMap')
_uv.uv.foreach_set('vector', [0.75, 0.25, 0.75, 0.49, 0.7968, 0.4854, 0.25, 0.25, 0.2968, 0.4854, 0.25, 0.49, 0.05045, 0.3833, 0.08029, 0.4197, 0.08029, 0.4197, 0.05045, 0.3833, 0.75, 0.25, 0.7968, 0.4854, 0.8418, 0.4717, 0.25, 0.25, 0.3418, 0.4717, 0.2968, 0.4854, 0.4717, 0.3418, 0.4854, 0.2968, 0.4854, 0.2968, 0.4717, 0.3418, 0.75, 0.25, 0.8418, 0.4717, 0.8833, 0.4496, 0.25, 0.25, 0.3833, 0.4496, 0.3418, 0.4717, 0.03125, 0.8873, 0.0625, 0.8873, 0.0625, 0.8873, 0.03125, 0.8873, 0.75, 0.25, 0.8833, 0.4496, 0.9197, 0.4197, 0.25, 0.25, 0.4197, 0.4197, 0.3833, 0.4496, 0.8438, 0.8873, 0.875, 0.8873, 0.875, 0.8873, 0.8438, 0.8873, 0.75, 0.25, 0.9197, 0.4197, 0.9496, 0.3833, 0.25, 0.25, 0.4496, 0.3833, 0.4197, 0.4197, 0.0, 0.8873, 0.03125, 0.8873, 0.03125, 0.8873, 0.0, 0.8873, 0.75, 0.25, 0.9496, 0.3833, 0.9717, 0.3418, 0.25, 0.25, 0.4717, 0.3418, 0.4496, 0.3833, 0.4496, 0.1167, 0.4197, 0.08029, 0.4197, 0.08029, 0.4496, 0.1167, 0.75, 0.25, 0.9717, 0.3418, 0.9854, 0.2968, 0.25, 0.25, 0.4854, 0.2968, 0.4717, 0.3418, 0.8125, 0.8873, 0.8438, 0.8873, 0.8438, 0.8873, 0.8125, 0.8873, 0.75, 0.25, 0.9854, 0.2968, 0.99, 0.25, 0.25, 0.25, 0.49, 0.25, 0.4854, 0.2968, 0.25, 0.01, 0.2032, 0.01461, 0.2032, 0.01461, 0.25, 0.01, 0.75, 0.25, 0.99, 0.25, 0.9854, 0.2032, 0.25, 0.25, 0.4854, 0.2032, 0.49, 0.25, 0.7812, 0.8873, 0.8125, 0.8873, 0.8125, 0.8873, 0.7812, 0.8873, 0.75, 0.25, 0.9854, 0.2032, 0.9717, 0.1582, 0.25, 0.25, 0.4717, 0.1582, 0.4854, 0.2032, 0.75, 0.8873, 0.7812, 0.8873, 0.7812, 0.8873, 0.75, 0.8873, 0.75, 0.25, 0.9717, 0.1582, 0.9496, 0.1167, 0.25, 0.25, 0.4496, 0.1167, 0.4717, 0.1582, 0.05045, 0.1167, 0.02827, 0.1582, 0.02827, 0.1582, 0.05045, 0.1167, 0.75, 0.25, 0.9496, 0.1167, 0.9197, 0.08029, 0.25, 0.25, 0.4197, 0.08029, 0.4496, 0.1167, 0.7188, 0.8873, 0.75, 0.8873, 0.75, 0.8873, 0.7188, 0.8873, 0.75, 0.25, 0.9197, 0.08029, 0.8833, 0.05045, 0.25, 0.25, 0.3833, 0.05045, 0.4197, 0.08029, 0.02827, 0.3418, 0.05045, 0.3833, 0.05045, 0.3833, 0.02827, 0.3418, 0.75, 0.25, 0.8833, 0.05045, 0.8418, 0.02827, 0.25, 0.25, 0.3418, 0.02827, 0.3833, 0.05045, 0.25, 0.49, 0.2968, 0.4854, 0.2968, 0.4854, 0.25, 0.49, 0.75, 0.25, 0.8418, 0.02827, 0.7968, 0.01461, 0.25, 0.25, 0.2968, 0.01461, 0.3418, 0.02827, 0.4496, 0.3833, 0.4717, 0.3418, 0.4717, 0.3418, 0.4496, 0.3833, 0.75, 0.25, 0.7968, 0.01461, 0.75, 0.01, 0.25, 0.25, 0.25, 0.01, 0.2968, 0.01461, 0.6875, 0.8873, 0.7188, 0.8873, 0.7188, 0.8873, 0.6875, 0.8873, 0.75, 0.25, 0.75, 0.01, 0.7032, 0.01461, 0.25, 0.25, 0.2032, 0.01461, 0.25, 0.01, 0.4717, 0.1582, 0.4496, 0.1167, 0.4496, 0.1167, 0.4717, 0.1582, 0.75, 0.25, 0.7032, 0.01461, 0.6582, 0.02827, 0.25, 0.25, 0.1582, 0.02827, 0.2032, 0.01461, 0.6562, 0.8873, 0.6875, 0.8873, 0.6875, 0.8873, 0.6562, 0.8873, 0.75, 0.25, 0.6582, 0.02827, 0.6167, 0.05045, 0.25, 0.25, 0.1167, 0.05045, 0.1582, 0.02827, 0.2968, 0.01461, 0.25, 0.01, 0.25, 0.01, 0.2968, 0.01461, 0.75, 0.25, 0.6167, 0.05045, 0.5803, 0.08029, 0.25, 0.25, 0.08029, 0.08029, 0.1167, 0.05045, 0.625, 0.8873, 0.6562, 0.8873, 0.6562, 0.8873, 0.625, 0.8873, 0.75, 0.25, 0.5803, 0.08029, 0.5504, 0.1167, 0.25, 0.25, 0.05045, 0.1167, 0.08029, 0.08029, 0.2032, 0.4854, 0.25, 0.49, 0.25, 0.49, 0.2032, 0.4854, 0.75, 0.25, 0.5504, 0.1167, 0.5283, 0.1582, 0.25, 0.25, 0.02827, 0.1582, 0.05045, 0.1167, 0.5938, 0.8873, 0.625, 0.8873, 0.625, 0.8873, 0.5938, 0.8873, 0.75, 0.25, 0.5283, 0.1582, 0.5146, 0.2032, 0.25, 0.25, 0.01461, 0.2032, 0.02827, 0.1582, 0.08029, 0.08029, 0.05045, 0.1167, 0.05045, 0.1167, 0.08029, 0.08029, 0.75, 0.25, 0.5146, 0.2032, 0.51, 0.25, 0.25, 0.25, 0.01, 0.25, 0.01461, 0.2032, 0.5625, 0.8873, 0.5938, 0.8873, 0.5938, 0.8873, 0.5625, 0.8873, 0.75, 0.25, 0.51, 0.25, 0.5146, 0.2968, 0.25, 0.25, 0.01461, 0.2968, 0.01, 0.25, 0.01461, 0.2968, 0.02827, 0.3418, 0.02827, 0.3418, 0.01461, 0.2968, 0.75, 0.25, 0.5146, 0.2968, 0.5283, 0.3418, 0.25, 0.25, 0.02827, 0.3418, 0.01461, 0.2968, 0.4197, 0.4197, 0.4496, 0.3833, 0.4496, 0.3833, 0.4197, 0.4197, 0.75, 0.25, 0.5283, 0.3418, 0.5504, 0.3833, 0.25, 0.25, 0.05045, 0.3833, 0.02827, 0.3418, 0.5312, 0.8873, 0.5625, 0.8873, 0.5625, 0.8873, 0.5312, 0.8873, 0.75, 0.25, 0.5504, 0.3833, 0.5803, 0.4197, 0.25, 0.25, 0.08029, 0.4197, 0.05045, 0.3833, 0.1582, 0.4717, 0.2032, 0.4854, 0.2032, 0.4854, 0.1582, 0.4717, 0.75, 0.25, 0.5803, 0.4197, 0.6167, 0.4496, 0.25, 0.25, 0.1167, 0.4496, 0.08029, 0.4197, 0.4854, 0.2032, 0.4717, 0.1582, 0.4717, 0.1582, 0.4854, 0.2032, 0.75, 0.25, 0.6167, 0.4496, 0.6582, 0.4717, 0.25, 0.25, 0.1582, 0.4717, 0.1167, 0.4496, 0.5, 0.8873, 0.5312, 0.8873, 0.5312, 0.8873, 0.5, 0.8873, 0.75, 0.25, 0.6582, 0.4717, 0.7032, 0.4854, 0.25, 0.25, 0.2032, 0.4854, 0.1582, 0.4717, 0.4688, 0.8873, 0.5, 0.8873, 0.5, 0.8873, 0.4688, 0.8873, 0.75, 0.25, 0.7032, 0.4854, 0.75, 0.49, 0.25, 0.25, 0.25, 0.49, 0.2032, 0.4854, 0.3418, 0.02827, 0.2968, 0.01461, 0.2968, 0.01461, 0.3418, 0.02827, 0.03125, 0.5, 0.03125, 0.8873, 0.0, 0.8873, 0.0, 0.5, 0.0625, 0.5, 0.0625, 0.8873, 0.03125, 0.8873, 0.03125, 0.5, 0.09375, 0.5, 0.09375, 0.8873, 0.0625, 0.8873, 0.0625, 0.5, 0.125, 0.5, 0.125, 0.8873, 0.09375, 0.8873, 0.09375, 0.5, 0.1562, 0.5, 0.1562, 0.8873, 0.125, 0.8873, 0.125, 0.5, 0.1875, 0.5, 0.1875, 0.8873, 0.1562, 0.8873, 0.1562, 0.5, 0.2188, 0.5, 0.2188, 0.8873, 0.1875, 0.8873, 0.1875, 0.5, 0.25, 0.5, 0.25, 0.8873, 0.2188, 0.8873, 0.2188, 0.5, 0.2812, 0.5, 0.2812, 0.8873, 0.25, 0.8873, 0.25, 0.5, 0.3125, 0.5, 0.3125, 0.8873, 0.2812, 0.8873, 0.2812, 0.5, 0.3438, 0.5, 0.3438, 0.8873, 0.3125, 0.8873, 0.3125, 0.5, 0.375, 0.5, 0.375, 0.8873, 0.3438, 0.8873, 0.3438, 0.5, 0.4062, 0.5, 0.4062, 0.8873, 0.375, 0.8873, 0.375, 0.5, 0.4375, 0.5, 0.4375, 0.8873, 0.4062, 0.8873, 0.4062, 0.5, 0.4688, 0.5, 0.4688, 0.8873, 0.4375, 0.8873, 0.4375, 0.5, 0.5, 0.5, 0.5, 0.8873, 0.4688, 0.8873, 0.4688, 0.5, 0.5312, 0.5, 0.5312, 0.8873, 0.5, 0.8873, 0.5, 0.5, 0.5625, 0.5, 0.5625, 0.8873, 0.5312, 0.8873, 0.5312, 0.5, 0.5938, 0.5, 0.5938, 0.8873, 0.5625, 0.8873, 0.5625, 0.5, 0.625, 0.5, 0.625, 0.8873, 0.5938, 0.8873, 0.5938, 0.5, 0.6562, 0.5, 0.6562, 0.8873, 0.625, 0.8873, 0.625, 0.5, 0.6875, 0.5, 0.6875, 0.8873, 0.6562, 0.8873, 0.6562, 0.5, 0.7188, 0.5, 0.7188, 0.8873, 0.6875, 0.8873, 0.6875, 0.5, 0.75, 0.5, 0.75, 0.8873, 0.7188, 0.8873, 0.7188, 0.5, 0.7812, 0.5, 0.7812, 0.8873, 0.75, 0.8873, 0.75, 0.5, 0.8125, 0.5, 0.8125, 0.8873, 0.7812, 0.8873, 0.7812, 0.5, 0.8438, 0.5, 0.8438, 0.8873, 0.8125, 0.8873, 0.8125, 0.5, 0.875, 0.5, 0.875, 0.8873, 0.8438, 0.8873, 0.8438, 0.5, 0.9062, 0.5, 0.9062, 0.8873, 0.875, 0.8873, 0.875, 0.5, 0.9375, 0.5, 0.9375, 0.8873, 0.9062, 0.8873, 0.9062, 0.5, 0.9688, 0.5, 0.9688, 0.8873, 0.9375, 0.8873, 0.9375, 0.5, 1.0, 0.5, 1.0, 0.8873, 0.9688, 0.8873, 0.9688, 0.5, 1.0, 0.8873, 1.0, 1.0, 0.9688, 1.0, 0.9688, 0.8873, 0.9688, 0.8873, 0.9688, 1.0, 0.9375, 1.0, 0.9375, 0.8873, 0.9375, 0.8873, 0.9375, 1.0, 0.9062, 1.0, 0.9062, 0.8873, 0.9062, 0.8873, 0.9062, 1.0, 0.875, 1.0, 0.875, 0.8873, 0.875, 0.8873, 0.875, 1.0, 0.8438, 1.0, 0.8438, 0.8873, 0.8438, 0.8873, 0.8438, 1.0, 0.8125, 1.0, 0.8125, 0.8873, 0.8125, 0.8873, 0.8125, 1.0, 0.7812, 1.0, 0.7812, 0.8873, 0.7812, 0.8873, 0.7812, 1.0, 0.75, 1.0, 0.75, 0.8873, 0.75, 0.8873, 0.75, 1.0, 0.7188, 1.0, 0.7188, 0.8873, 0.7188, 0.8873, 0.7188, 1.0, 0.6875, 1.0, 0.6875, 0.8873, 0.6875, 0.8873, 0.6875, 1.0, 0.6562, 1.0, 0.6562, 0.8873, 0.6562, 0.8873, 0.6562, 1.0, 0.625, 1.0, 0.625, 0.8873, 0.625, 0.8873, 0.625, 1.0, 0.5938, 1.0, 0.5938, 0.8873, 0.5938, 0.8873, 0.5938, 1.0, 0.5625, 1.0, 0.5625, 0.8873, 0.5625, 0.8873, 0.5625, 1.0, 0.5312, 1.0, 0.5312, 0.8873, 0.5312, 0.8873, 0.5312, 1.0, 0.5, 1.0, 0.5, 0.8873, 0.5, 0.8873, 0.5, 1.0, 0.4688, 1.0, 0.4688, 0.8873, 0.4688, 0.8873, 0.4688, 1.0, 0.4375, 1.0, 0.4375, 0.8873, 0.4375, 0.8873, 0.4375, 1.0, 0.4062, 1.0, 0.4062, 0.8873, 0.4062, 0.8873, 0.4062, 1.0, 0.375, 1.0, 0.375, 0.8873, 0.375, 0.8873, 0.375, 1.0, 0.3438, 1.0, 0.3438, 0.8873, 0.3438, 0.8873, 0.3438, 1.0, 0.3125, 1.0, 0.3125, 0.8873, 0.3125, 0.8873, 0.3125, 1.0, 0.2812, 1.0, 0.2812, 0.8873, 0.2812, 0.8873, 0.2812, 1.0, 0.25, 1.0, 0.25, 0.8873, 0.25, 0.8873, 0.25, 1.0, 0.2188, 1.0, 0.2188, 0.8873, 0.2188, 0.8873, 0.2188, 1.0, 0.1875, 1.0, 0.1875, 0.8873, 0.1875, 0.8873, 0.1875, 1.0, 0.1562, 1.0, 0.1562, 0.8873, 0.1562, 0.8873, 0.1562, 1.0, 0.125, 1.0, 0.125, 0.8873, 0.125, 0.8873, 0.125, 1.0, 0.09375, 1.0, 0.09375, 0.8873, 0.09375, 0.8873, 0.09375, 1.0, 0.0625, 1.0, 0.0625, 0.8873, 0.0625, 0.8873, 0.0625, 1.0, 0.03125, 1.0, 0.03125, 0.8873, 0.03125, 0.8873, 0.03125, 1.0, 0.0, 1.0, 0.0, 0.8873, 0.875, 0.8873, 0.9062, 0.8873, 0.9062, 0.8873, 0.875, 0.8873, 0.0625, 0.8873, 0.09375, 0.8873, 0.09375, 0.8873, 0.0625, 0.8873, 0.2968, 0.4854, 0.3418, 0.4717, 0.3418, 0.4717, 0.2968, 0.4854, 0.02827, 0.1582, 0.01461, 0.2032, 0.01461, 0.2032, 0.02827, 0.1582, 0.9062, 0.8873, 0.9375, 0.8873, 0.9375, 0.8873, 0.9062, 0.8873, 0.09375, 0.8873, 0.125, 0.8873, 0.125, 0.8873, 0.09375, 0.8873, 0.9375, 0.8873, 0.9688, 0.8873, 0.9688, 0.8873, 0.9375, 0.8873, 0.2032, 0.01461, 0.1582, 0.02827, 0.1582, 0.02827, 0.2032, 0.01461, 0.125, 0.8873, 0.1562, 0.8873, 0.1562, 0.8873, 0.125, 0.8873, 0.9688, 0.8873, 1.0, 0.8873, 1.0, 0.8873, 0.9688, 0.8873, 0.4197, 0.08029, 0.3833, 0.05045, 0.3833, 0.05045, 0.4197, 0.08029, 0.1562, 0.8873, 0.1875, 0.8873, 0.1875, 0.8873, 0.1562, 0.8873, 0.1875, 0.8873, 0.2188, 0.8873, 0.2188, 0.8873, 0.1875, 0.8873, 0.4854, 0.2968, 0.49, 0.25, 0.49, 0.25, 0.4854, 0.2968, 0.08029, 0.4197, 0.1167, 0.4496, 0.1167, 0.4496, 0.08029, 0.4197, 0.2188, 0.8873, 0.25, 0.8873, 0.25, 0.8873, 0.2188, 0.8873, 0.3418, 0.4717, 0.3833, 0.4496, 0.3833, 0.4496, 0.3418, 0.4717, 0.01461, 0.2032, 0.01, 0.25, 0.01, 0.25, 0.01461, 0.2032, 0.25, 0.8873, 0.2812, 0.8873, 0.2812, 0.8873, 0.25, 0.8873, 0.1582, 0.02827, 0.1167, 0.05045, 0.1167, 0.05045, 0.1582, 0.02827, 0.2812, 0.8873, 0.3125, 0.8873, 0.3125, 0.8873, 0.2812, 0.8873, 0.3833, 0.05045, 0.3418, 0.02827, 0.3418, 0.02827, 0.3833, 0.05045, 0.3125, 0.8873, 0.3438, 0.8873, 0.3438, 0.8873, 0.3125, 0.8873, 0.3438, 0.8873, 0.375, 0.8873, 0.375, 0.8873, 0.3438, 0.8873, 0.49, 0.25, 0.4854, 0.2032, 0.4854, 0.2032, 0.49, 0.25, 0.1167, 0.4496, 0.1582, 0.4717, 0.1582, 0.4717, 0.1167, 0.4496, 0.375, 0.8873, 0.4062, 0.8873, 0.4062, 0.8873, 0.375, 0.8873, 0.3833, 0.4496, 0.4197, 0.4197, 0.4197, 0.4197, 0.3833, 0.4496, 0.01, 0.25, 0.01461, 0.2968, 0.01461, 0.2968, 0.01, 0.25, 0.4062, 0.8873, 0.4375, 0.8873, 0.4375, 0.8873, 0.4062, 0.8873, 0.1167, 0.05045, 0.08029, 0.08029, 0.08029, 0.08029, 0.1167, 0.05045, 0.4375, 0.8873, 0.4688, 0.8873, 0.4688, 0.8873, 0.4375, 0.8873])
me_cylinder_005.update()
me_cube_010 = bpy.data.meshes.new('Cube.010')
me_cube_010.from_pydata([(-0.8587, -0.883, -1.027), (-0.8587, -0.883, 0.4081), (-0.8587, 0.803, -1.027), (-0.8587, 0.803, 0.4081), (0.5767, -0.883, -1.027), (0.5767, -0.883, 0.4081), (0.5767, 0.803, -1.027), (0.5767, 0.803, 0.4081), (-0.8587, -0.883, -0.1715), (-0.8587, 0.803, -0.1715), (0.5767, 0.803, -0.1715), (0.5767, -0.883, -0.1715), (-0.8313, 0.7708, -1.027), (-0.8313, -0.8508, -1.027), (-0.8313, 0.7708, -0.1715), (0.5493, 0.7708, -1.027), (0.5493, 0.7708, -0.1715), (0.5493, -0.8508, -1.027), (0.5493, -0.8508, -0.1715), (-0.8313, -0.8508, -0.1715)], [], [(8, 1, 3, 9), (9, 3, 7, 10), (10, 7, 5, 11), (11, 5, 1, 8), (2, 6, 4, 0), (7, 3, 1, 5), (10, 11, 18, 16), (8, 9, 14, 19), (0, 4, 17, 13), (11, 8, 19, 18), (17, 18, 19, 13), (15, 16, 18, 17), (12, 14, 16, 15), (13, 19, 14, 12), (6, 2, 12, 15), (2, 0, 13, 12), (9, 10, 16, 14), (4, 6, 15, 17)])
_uv = me_cube_010.uv_layers.new(name='UVMap')
_uv.uv.foreach_set('vector', [0.5241, 0.0, 0.625, 0.0, 0.625, 0.25, 0.5241, 0.25, 0.5241, 0.25, 0.625, 0.25, 0.625, 0.5, 0.5241, 0.5, 0.5241, 0.5, 0.625, 0.5, 0.625, 0.75, 0.5241, 0.75, 0.5241, 0.75, 0.625, 0.75, 0.625, 1.0, 0.5241, 1.0, 0.125, 0.5, 0.375, 0.5, 0.375, 0.75, 0.125, 0.75, 0.625, 0.5, 0.875, 0.5, 0.875, 0.75, 0.625, 0.75, 0.5241, 0.5, 0.5241, 0.75, 0.5241, 0.75, 0.5241, 0.5, 0.5241, 0.0, 0.5241, 0.25, 0.5241, 0.25, 0.5241, 0.0, 0.125, 0.75, 0.375, 0.75, 0.375, 0.75, 0.125, 0.75, 0.5241, 0.75, 0.5241, 1.0, 0.5241, 1.0, 0.5241, 0.75, 0.375, 0.75, 0.5241, 0.75, 0.5241, 1.0, 0.375, 1.0, 0.375, 0.5, 0.5241, 0.5, 0.5241, 0.75, 0.375, 0.75, 0.375, 0.25, 0.5241, 0.25, 0.5241, 0.5, 0.375, 0.5, 0.375, 0.0, 0.5241, 0.0, 0.5241, 0.25, 0.375, 0.25, 0.375, 0.5, 0.125, 0.5, 0.125, 0.5, 0.375, 0.5, 0.125, 0.5, 0.125, 0.75, 0.125, 0.75, 0.125, 0.5, 0.5241, 0.25, 0.5241, 0.5, 0.5241, 0.5, 0.5241, 0.25, 0.375, 0.75, 0.375, 0.5, 0.375, 0.5, 0.375, 0.75])
me_cube_010.update()
me_cube_011 = bpy.data.meshes.new('Cube.011')
me_cube_011.from_pydata([(-0.8587, -0.3053, -0.8003), (-0.8587, -0.3053, 0.2249), (-0.8587, 0.7579, -0.8003), (-0.8587, 0.7579, 0.2249), (0.5767, -0.3053, -0.8003), (0.5767, -0.3053, 0.2249), (0.5767, 0.7579, -0.8003), (0.5767, 0.7579, 0.2249), (-0.8587, -0.3053, 0.05036), (-0.8587, 0.7579, 0.05036), (0.5767, 0.7579, 0.05036), (0.5767, -0.3053, 0.05036), (-0.838, 0.7425, -0.8003), (-0.838, -0.2899, -0.8003), (-0.838, 0.7425, 0.05036), (0.5559, 0.7425, -0.8003), (0.5559, 0.7425, 0.05036), (0.5559, -0.2899, -0.8003), (0.5559, -0.2899, 0.05036), (-0.838, -0.2899, 0.05036)], [], [(8, 1, 3, 9), (9, 3, 7, 10), (10, 7, 5, 11), (11, 5, 1, 8), (2, 6, 4, 0), (7, 3, 1, 5), (11, 8, 19, 18), (4, 6, 15, 17), (9, 10, 16, 14), (2, 0, 13, 12), (17, 18, 19, 13), (15, 16, 18, 17), (12, 14, 16, 15), (13, 19, 14, 12), (0, 4, 17, 13), (8, 9, 14, 19), (10, 11, 18, 16), (6, 2, 12, 15)])
_uv = me_cube_011.uv_layers.new(name='UVMap')
_uv.uv.foreach_set('vector', [0.5824, 0.0, 0.625, 0.0, 0.625, 0.25, 0.5824, 0.25, 0.5824, 0.25, 0.625, 0.25, 0.625, 0.5, 0.5824, 0.5, 0.5824, 0.5, 0.625, 0.5, 0.625, 0.75, 0.5824, 0.75, 0.5824, 0.75, 0.625, 0.75, 0.625, 1.0, 0.5824, 1.0, 0.125, 0.5, 0.375, 0.5, 0.375, 0.75, 0.125, 0.75, 0.625, 0.5, 0.875, 0.5, 0.875, 0.75, 0.625, 0.75, 0.5824, 0.75, 0.5824, 1.0, 0.5824, 1.0, 0.5824, 0.75, 0.375, 0.75, 0.375, 0.5, 0.375, 0.5, 0.375, 0.75, 0.5824, 0.25, 0.5824, 0.5, 0.5824, 0.5, 0.5824, 0.25, 0.125, 0.5, 0.125, 0.75, 0.125, 0.75, 0.125, 0.5, 0.375, 0.75, 0.5824, 0.75, 0.5824, 1.0, 0.375, 1.0, 0.375, 0.5, 0.5824, 0.5, 0.5824, 0.75, 0.375, 0.75, 0.375, 0.25, 0.5824, 0.25, 0.5824, 0.5, 0.375, 0.5, 0.375, 0.0, 0.5824, 0.0, 0.5824, 0.25, 0.375, 0.25, 0.125, 0.75, 0.375, 0.75, 0.375, 0.75, 0.125, 0.75, 0.5824, 0.0, 0.5824, 0.25, 0.5824, 0.25, 0.5824, 0.0, 0.5824, 0.5, 0.5824, 0.75, 0.5824, 0.75, 0.5824, 0.5, 0.375, 0.5, 0.125, 0.5, 0.125, 0.5, 0.375, 0.5])
me_cube_011.update()

# ---- objects
ob_cube = bpy.data.objects.new('Cube', me_cube)
ob_light = bpy.data.objects.new('Light', light_light)
ob_camera = bpy.data.objects.new('Camera', cam_camera)
ob_cube_001 = bpy.data.objects.new('Cube.001', me_cube_001)
ob_cube_002 = bpy.data.objects.new('Cube.002', me_cube_003)
ob_cube_003 = bpy.data.objects.new('Cube.003', me_cube_004)
ob_cube_004 = bpy.data.objects.new('Cube.004', me_cube_005)
ob_cylinder = bpy.data.objects.new('Cylinder', me_cylinder_001)
ob_cube_005 = bpy.data.objects.new('Cube.005', me_cube_006)
ob_cylinder_001 = bpy.data.objects.new('Cylinder.001', me_cylinder_002)
ob_cube_006 = bpy.data.objects.new('Cube.006', me_cube_007)
ob_cylinder_002 = bpy.data.objects.new('Cylinder.002', me_cylinder_003)
ob_cube_007 = bpy.data.objects.new('Cube.007', me_cube_008)
ob_cylinder_003 = bpy.data.objects.new('Cylinder.003', me_cylinder_004)
ob_cube_008 = bpy.data.objects.new('Cube.008', me_cube_009)
ob_cylinder_004 = bpy.data.objects.new('Cylinder.004', me_cylinder_005)
ob_cube_009 = bpy.data.objects.new('Cube.009', me_cube_010)
ob_cube_010 = bpy.data.objects.new('Cube.010', me_cube_011)

# ---- transforms, parenting, visibility, modifiers, constraints
ob_cube.location = (0.0, 0.0, 0.0)
ob_cube.lock_rotations_4d = False
ob_cube.empty_display_type = 'ARROWS'
ob_cube.lineart.crease_threshold = 0.0
ob_light.location = (4.076, 1.005, 5.904)
ob_light.rotation_euler = (0.6503, 0.05522, 1.866)
ob_light.lock_rotations_4d = False
ob_light.empty_display_type = 'ARROWS'
ob_light.color = (0.0, 0.0, 0.0, 0.0)
ob_light.lineart.crease_threshold = 0.0
ob_camera.location = (7.359, -6.926, 4.958)
ob_camera.rotation_euler = (1.109, 0.0, 0.8149)
ob_camera.lock_rotations_4d = False
ob_camera.empty_display_type = 'ARROWS'
ob_camera.color = (0.0, 0.0, 0.0, 0.0)
ob_camera.display_type = 'WIRE'
ob_camera.lineart.crease_threshold = 0.0
ob_cube_001.location = (0.0, -1.483, 6.746)
ob_cube_001.scale = (0.3912, 0.3912, 0.3912)
ob_cube_002.location = (0.0, 0.08325, 6.746)
ob_cube_002.scale = (0.3912, 0.3912, 0.3912)
ob_cube_003.location = (0.0, -0.6798, 6.703)
ob_cube_003.scale = (0.3912, 0.3912, 0.3016)
ob_cube_004.location = (0.4556, -1.337, 6.737)
ob_cube_004.scale = (0.1191, 0.2372, 0.2372)
ob_cylinder.location = (0.3947, -1.577, 6.671)
ob_cylinder.scale = (0.1733, 0.1733, 0.1733)
ob_cube_005.location = (0.4556, -0.06301, 6.736)
ob_cube_005.rotation_euler = (-3.142, 1.941e-23, 4.441e-16)
ob_cube_005.scale = (0.1191, 0.2372, 0.2372)
ob_cylinder_001.location = (0.3947, 0.1767, 6.801)
ob_cylinder_001.rotation_euler = (-3.142, 1.941e-23, 4.441e-16)
ob_cylinder_001.scale = (0.1733, 0.1733, 0.1733)
ob_cube_006.location = (-0.438, -0.06301, 6.737)
ob_cube_006.rotation_euler = (0.0, -0.0, -3.142)
ob_cube_006.scale = (0.1191, 0.2372, 0.2372)
ob_cylinder_002.location = (-0.3771, 0.1767, 6.671)
ob_cylinder_002.rotation_euler = (0.0, -0.0, -3.142)
ob_cylinder_002.scale = (0.1733, 0.1733, 0.1733)
ob_cube_007.location = (-0.438, -1.337, 6.736)
ob_cube_007.rotation_euler = (-3.142, 1.941e-23, -3.142)
ob_cube_007.scale = (0.1191, 0.2372, 0.2372)
ob_cylinder_003.location = (-0.3771, -1.577, 6.801)
ob_cylinder_003.rotation_euler = (-3.142, 1.941e-23, -3.142)
ob_cylinder_003.scale = (0.1733, 0.1733, 0.1733)
ob_cube_008.location = (0.8932, 0.0, -0.5972)
ob_cube_008.scale = (1.0, 1.0, 0.3873)
ob_cylinder_004.location = (1.965, 3.111e-08, -0.7674)
ob_cylinder_004.scale = (0.453, 0.453, 0.453)
ob_cube_009.location = (0.8932, 0.8182, 0.1857)
ob_cube_009.scale = (1.0, 1.0, 0.3873)
ob_cube_010.location = (0.7686, 0.8182, 0.6428)
ob_cube_010.scale = (1.0, 1.0, 0.3873)

# ---- collection membership
col_collection.objects.link(ob_cube)
col_collection.objects.link(ob_light)
col_collection.objects.link(ob_camera)
col_collection.objects.link(ob_cube_001)
col_collection.objects.link(ob_cube_002)
col_collection.objects.link(ob_cube_003)
col_collection.objects.link(ob_cube_004)
col_collection.objects.link(ob_cylinder)
col_collection.objects.link(ob_cube_005)
col_collection.objects.link(ob_cylinder_001)
col_collection.objects.link(ob_cube_006)
col_collection.objects.link(ob_cylinder_002)
col_collection.objects.link(ob_cube_007)
col_collection.objects.link(ob_cylinder_003)
col_collection.objects.link(ob_cube_008)
col_collection.objects.link(ob_cylinder_004)
col_collection.objects.link(ob_cube_009)
col_collection.objects.link(ob_cube_010)

# ---- scene / render settings (as saved in the file)
scene.camera = ob_camera
scene.frame_start = 1; scene.frame_end = 250; scene.frame_set(1)
scene.render.engine = 'BLENDER_EEVEE_NEXT'
scene.cycles.sampling_pattern = 'TABULATED_SOBOL'
scene.view_settings.view_transform = 'Filmic'
bpy.context.view_layer.update()
